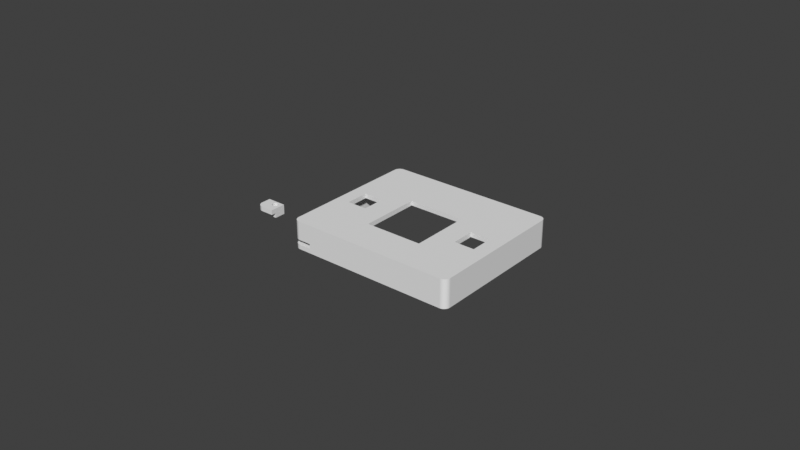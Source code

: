 # Source: Carcasa-pz1-Mayo-v3.blend  (saved by Blender 3.3.6; exported with 4.5.12 LTS)
import bpy
from mathutils import Matrix  # noqa: F401  (used for matrix-valued properties, if any)

bpy.ops.wm.read_factory_settings(use_empty=True)
scene = bpy.context.scene
scene.name = 'Scene'

# ---- world
world_world = bpy.data.worlds.new('World'); scene.world = world_world
world_world.use_nodes = True; world_world.node_tree.nodes.clear()
_N = world_world.node_tree.nodes; _L = world_world.node_tree.links
n0 = _N.new('ShaderNodeOutputWorld'); n0.name = 'World Output'; n0.location = (300, 300)
n1 = _N.new('ShaderNodeBackground'); n1.name = 'Background'; n1.location = (10, 300)
n1.inputs[0].default_value = (0.05088, 0.05088, 0.05088, 1.0)
_L.new(n1.outputs[0], n0.inputs[0])
n0.is_active_output = True
world_world.color = (0.05088, 0.05088, 0.05088)
world_world.use_sun_shadow = False
world_world.sun_shadow_jitter_overblur = 0.0

# ---- meshes
me_sketch = bpy.data.meshes.new('Sketch')
me_sketch.from_pydata([(0.0255, 0.0, 0.0015), (0.02156, 0.0015, -0.0055), (-0.0255, 0.0, 0.0015), (-0.02563, 4.363e-06, 0.0015), (0.026, 0.0015, -0.0055), (0.0275, 0.04415, 0.0), (-0.02576, 1.734e-05, 0.0015), (-0.02589, 3.878e-05, 0.0015), (0.026, 0.0055, -0.0055), (-0.02602, 6.852e-05, 0.0015), (-0.02614, 0.0001064, 0.0015), (0.02156, 0.0055, -0.0055), (-0.02627, 0.0001522, 0.0015), (-0.02638, 0.0002059, 0.0015), (0.02156, 0.004463, -0.0055), (-0.0265, 0.0002672, 0.0015), (0.02156, 0.003995, -0.0055), (-0.02661, 0.000336, 0.0015), (-0.02672, 0.0004122, 0.0015), (0.0235, 0.0045, -0.0055), (-0.02682, 0.0004955, 0.0015), (-0.02691, 0.0005858, 0.0015), (-0.027, 0.0006823, 0.0015), (0.02336, 0.004491, -0.0055), (-0.02709, 0.0007839, 0.0015), (0.02323, 0.004464, -0.0055), (-0.02716, 0.0008904, 0.0015), (0.02691, 0.0005858, -4.657e-10), (-0.02723, 0.001001, 0.0015), (0.02311, 0.004421, -0.0055), (-0.02729, 0.001116, 0.0015), (-0.02735, 0.001235, 0.0015), (0.023, 0.004363, -0.0055), (-0.02739, 0.001356, 0.0015), (-0.02743, 0.001481, 0.0015), (0.02289, 0.004292, -0.0055), (-0.02746, 0.001608, 0.0015), (-0.02748, 0.001737, 0.0015), (0.02279, 0.004207, -0.0055), (-0.0275, 0.001868, 0.0015), (-0.0275, 0.002, 0.0015), (0.02271, 0.004111, -0.0055), (-0.0275, 0.02883, 0.0015), (-0.0275, 0.045, 0.0015), (0.02264, 0.004005, -0.0055), (-0.02748, 0.04527, 0.0015), (-0.02743, 0.04553, 0.0015), (-0.02734, 0.04578, 0.0015), (0.02258, 0.003889, -0.0055), (-0.02723, 0.04601, 0.0015), (-0.02708, 0.04622, 0.0015), (-0.02691, 0.04641, 0.0015), (0.02254, 0.003766, -0.0055), (-0.02672, 0.04658, 0.0015), (-0.02651, 0.04673, 0.0015), (0.02251, 0.003636, -0.0055), (-0.02628, 0.04684, 0.0015), (-0.02603, 0.04693, 0.0015), (0.0225, 0.0035, -0.0055), (-0.02577, 0.04698, 0.0015), (-0.0255, 0.047, 0.0015), (0.02251, 0.003364, -0.0055), (0.0255, 0.047, 0.0015), (0.02577, 0.04698, 0.0015), (0.02254, 0.003234, -0.0055), (0.02603, 0.04693, 0.0015), (0.02628, 0.04684, 0.0015), (0.02258, 0.003111, -0.0055), (0.02651, 0.04673, 0.0015), (0.02264, 0.002995, -0.0055), (0.02672, 0.04658, 0.0015), (-0.0265, 0.0002672, -4.657e-10), (0.02691, 0.04641, 0.0015), (0.02708, 0.04622, 0.0015), (0.02271, 0.002889, -0.0055), (0.02723, 0.04601, 0.0015), (0.02734, 0.04578, 0.0015), (0.02279, 0.002793, -0.0055), (0.02743, 0.04553, 0.0015), (0.02748, 0.04527, 0.0015), (0.02289, 0.002708, -0.0055), (0.0275, 0.045, 0.0015), (0.023, 0.002637, -0.0055), (0.0275, 0.03385, 0.0015), (0.0275, 0.002, 0.0015), (0.02311, 0.002579, -0.0055), (0.02748, 0.001729, 0.0015), (0.02743, 0.001468, 0.0015), (0.02323, 0.002536, -0.0055), (0.02734, 0.001222, 0.0015), (0.02723, 0.0009906, 0.0015), (-0.02709, 0.0007839, -4.657e-10), (0.02708, 0.0007779, 0.0015), (0.02336, 0.002509, -0.0055), (0.02691, 0.0005858, 0.0015), (0.0235, 0.0025, -0.0055), (0.02672, 0.0004167, 0.0015), (0.02651, 0.0002731, 0.0015), (0.02364, 0.002509, -0.0055), (0.02628, 0.0001572, 0.0015), (0.02603, 7.144e-05, 0.0015), (0.02377, 0.002536, -0.0055), (0.02577, 1.826e-05, 0.0015), (0.00925, 0.031, 0.0015), (-0.02735, 0.001235, -4.657e-10), (-0.00788, 0.031, 0.0015), (0.02389, 0.002579, -0.0055), (-0.00925, 0.031, 0.0015), (-0.00925, 0.02795, 0.0015), (0.024, 0.002637, -0.0055), (-0.00925, 0.02366, 0.0015), (0.02411, 0.002708, -0.0055), (-0.00925, 0.0115, 0.0015), (0.00925, 0.0115, 0.0015), (0.00925, 0.01656, 0.0015), (0.02421, 0.002793, -0.0055), (0.00925, 0.02125, 0.0015), (0.02429, 0.002889, -0.0055), (-0.0165, 0.026, 0.0015), (-0.01975, 0.026, 0.0015), (0.02436, 0.002995, -0.0055), (-0.023, 0.026, 0.0015), (-0.023, 0.0185, 0.0015), (0.02442, 0.003111, -0.0055), (-0.0165, 0.0185, 0.0015), (-0.0165, 0.02483, 0.0015), (0.02446, 0.003234, -0.0055), (0.02275, 0.026, 0.0015), (0.01625, 0.026, 0.0015), (0.02449, 0.003364, -0.0055), (0.01625, 0.02044, 0.0015), (0.0245, 0.0035, -0.0055), (0.01625, 0.0185, 0.0015), (0.0187, 0.0185, 0.0015), (0.02449, 0.003636, -0.0055), (0.02275, 0.0185, 0.0015), (0.0255, 0.0, 0.0), (0.02446, 0.003766, -0.0055), (-0.0255, 0.0, 0.0), (-0.02563, 4.363e-06, 0.0), (0.02442, 0.003889, -0.0055), (-0.02576, 1.734e-05, 0.0), (-0.02589, 3.878e-05, 0.0), (0.02436, 0.004005, -0.0055), (-0.02602, 6.852e-05, 0.0), (-0.02614, 0.0001064, 0.0), (-0.02627, 0.0001522, 0.0), (0.02429, 0.004111, -0.0055), (-0.02638, 0.0002059, 0.0), (-0.02651, 0.04673, -4.657e-10), (-0.0265, 0.0002672, 0.0), (-0.02661, 0.000336, 0.0), (0.02421, 0.004207, -0.0055), (-0.02672, 0.0004122, 0.0), (0.02411, 0.004292, -0.0055), (-0.02682, 0.0004955, 0.0), (-0.02691, 0.0005858, 0.0), (0.024, 0.004363, -0.0055), (-0.027, 0.0006823, 0.0), (-0.02709, 0.0007839, 0.0), (-0.02716, 0.0008904, 0.0), (0.02389, 0.004421, -0.0055), (-0.02723, 0.001001, 0.0), (-0.02729, 0.001116, 0.0), (0.02377, 0.004464, -0.0055), (-0.02735, 0.001235, 0.0), (-0.02739, 0.001356, 0.0), (0.02364, 0.004491, -0.0055), (-0.02743, 0.001481, 0.0), (-0.02746, 0.001608, 0.0), (0.0215, 0.0455, -0.0055), (-0.02748, 0.001737, 0.0), (0.026, 0.0455, -0.0055), (-0.0275, 0.001868, 0.0), (0.026, 0.0425, -0.0055), (-0.0275, 0.002, 0.0), (-0.0275, 0.02883, 0.0), (0.026, 0.04176, -0.0055), (-0.0275, 0.045, 0.0), (-0.02748, 0.04527, 0.0), (0.02651, 0.04673, -4.657e-10), (0.026, 0.0395, -0.0055), (-0.02743, 0.04553, 0.0), (-0.02734, 0.04578, 0.0), (-0.02723, 0.04601, 0.0), (0.0215, 0.0395, -0.0055), (-0.02708, 0.04622, 0.0), (-0.02691, 0.04641, 0.0), (-0.02672, 0.04658, 0.0), (0.0235, 0.0425, -0.0055), (-0.02651, 0.04673, 0.0), (0.02336, 0.04249, -0.0055), (-0.02628, 0.04684, 0.0), (-0.02603, 0.04693, 0.0), (0.02323, 0.04246, -0.0055), (-0.02577, 0.04698, 0.0), (-0.0255, 0.047, 0.0), (0.02311, 0.04242, -0.0055), (0.0255, 0.047, 0.0), (0.02577, 0.04698, 0.0), (0.02603, 0.04693, 0.0), (0.023, 0.04236, -0.0055), (0.02628, 0.04684, 0.0), (0.026, 0.0455, 0.0), (0.02651, 0.04673, 0.0), (0.02289, 0.04229, -0.0055), (0.02672, 0.04658, 0.0), (0.02279, 0.04221, -0.0055), (0.02691, 0.04641, 0.0), (0.02498, 0.0455, 0.0), (0.02708, 0.04622, 0.0), (-0.026, 0.0455, 0.0), (0.02271, 0.04211, -0.0055), (0.02723, 0.04601, 0.0), (0.02264, 0.042, -0.0055), (0.02734, 0.04578, 0.0), (0.02743, 0.04553, 0.0), (-0.026, 0.0015, 0.0), (0.02258, 0.04189, -0.0055), (0.02748, 0.04527, 0.0), (0.026, 0.0015, 0.0), (0.0275, 0.045, 0.0), (0.02254, 0.04177, -0.0055), (0.0275, 0.03385, 0.0), (0.026, 0.04224, 0.0), (0.0275, 0.002, 0.0), (0.02748, 0.001729, 0.0), (0.0275, 0.045, -0.0075), (0.02251, 0.04164, -0.0055), (0.02743, 0.001468, 0.0), (0.02734, 0.001222, 0.0), (0.0275, 0.04415, -0.0075), (0.0225, 0.0415, -0.0055), (0.02723, 0.0009906, 0.0), (0.0275, 0.002, -0.0075), (0.02708, 0.0007779, 0.0), (0.02251, 0.04136, -0.0055), (0.02691, 0.0005858, 0.0), (0.02672, 0.0004167, 0.0), (0.02748, 0.001729, -0.0075), (0.02651, 0.0002731, 0.0), (0.02254, 0.04123, -0.0055), (0.02628, 0.0001572, 0.0), (0.02743, 0.001468, -0.0075), (0.02258, 0.04111, -0.0055), (0.02603, 7.144e-05, 0.0), (0.02577, 1.826e-05, 0.0), (0.02734, 0.001222, -0.0075), (0.02264, 0.041, -0.0055), (0.00925, 0.031, 0.0), (-0.00788, 0.031, 0.0), (0.02723, 0.0009906, -0.0075), (0.02271, 0.04089, -0.0055), (-0.00925, 0.031, 0.0), (0.02708, 0.0007779, -0.0075), (-0.00925, 0.02795, 0.0), (0.02279, 0.04079, -0.0055), (-0.00925, 0.02366, 0.0), (-0.00925, 0.0115, 0.0), (0.02289, 0.04071, -0.0055), (0.00925, 0.0115, 0.0), (0.02691, 0.0005858, -0.0075), (0.00925, 0.01656, 0.0), (0.023, 0.04064, -0.0055), (0.02672, 0.0004167, -0.0075), (0.00925, 0.02125, 0.0), (-0.0165, 0.026, 0.0), (0.02311, 0.04058, -0.0055), (-0.01975, 0.026, 0.0), (0.02651, 0.0002731, -0.0075), (-0.023, 0.026, 0.0), (0.02323, 0.04054, -0.0055), (0.02628, 0.0001572, -0.0075), (-0.023, 0.0185, 0.0), (0.02603, 7.144e-05, -0.0075), (-0.0165, 0.0185, 0.0), (-0.0165, 0.02483, 0.0), (0.02336, 0.04051, -0.0055), (0.02577, 1.826e-05, -0.0075), (0.02275, 0.026, 0.0), (0.01625, 0.026, 0.0), (0.0235, 0.0405, -0.0055), (0.0255, 0.0, -0.0075), (0.01625, 0.02044, 0.0), (0.01625, 0.0185, 0.0), (0.02364, 0.04051, -0.0055), (0.0187, 0.0185, 0.0), (0.02377, 0.04054, -0.0055), (0.02275, 0.0185, 0.0), (-0.0255, 0.0, -0.0075), (0.02389, 0.04058, -0.0055), (-0.02563, 4.363e-06, -0.0075), (0.024, 0.04064, -0.0055), (-0.02576, 1.734e-05, -0.0075), (0.02411, 0.04071, -0.0055), (-0.02589, 3.878e-05, -0.0075), (-0.02602, 6.852e-05, -0.0075), (0.02421, 0.04079, -0.0055), (0.02429, 0.04089, -0.0055), (-0.02614, 0.0001064, -0.0075), (0.02436, 0.041, -0.0055), (-0.02627, 0.0001522, -0.0075), (0.02442, 0.04111, -0.0055), (-0.02638, 0.0002059, -0.0075), (0.02446, 0.04123, -0.0055), (-0.0265, 0.0002672, -0.0075), (0.02449, 0.04136, -0.0055), (-0.02661, 0.000336, -0.0075), (0.0245, 0.0415, -0.0055), (-0.02672, 0.0004122, -0.0075), (0.02449, 0.04164, -0.0055), (-0.02682, 0.0004955, -0.0075), (0.02446, 0.04177, -0.0055), (-0.02691, 0.0005858, -0.0075), (0.02442, 0.04189, -0.0055), (-0.027, 0.0006823, -0.0075), (0.02436, 0.042, -0.0055), (-0.02709, 0.0007839, -0.0075), (0.02429, 0.04211, -0.0055), (-0.02716, 0.0008904, -0.0075), (0.02421, 0.04221, -0.0055), (-0.02723, 0.001001, -0.0075), (0.02411, 0.04229, -0.0055), (-0.02729, 0.001116, -0.0075), (0.024, 0.04236, -0.0055), (-0.02735, 0.001235, -0.0075), (0.02389, 0.04242, -0.0055), (-0.02739, 0.001356, -0.0075), (0.02377, 0.04246, -0.0055), (-0.02743, 0.001481, -0.0075), (0.02364, 0.04249, -0.0055), (-0.02746, 0.001608, -0.0075), (0.02156, 0.0015, -0.0075), (-0.02748, 0.001737, -0.0075), (-0.0275, 0.001868, -0.0075), (0.026, 0.0055, -0.0075), (-0.0275, 0.002, -0.0075), (0.02156, 0.0055, -0.0075), (-0.0275, 0.045, -0.0075), (0.02156, 0.004463, -0.0075), (-0.02748, 0.04527, -0.0075), (0.02156, 0.003995, -0.0075), (-0.02743, 0.04553, -0.0075), (0.0235, 0.0045, -0.0075), (-0.02734, 0.04578, -0.0075), (-0.02723, 0.04601, -0.0075), (0.02336, 0.004491, -0.0075), (0.02323, 0.004464, -0.0075), (-0.02708, 0.04622, -0.0075), (0.02311, 0.004421, -0.0075), (-0.02691, 0.04641, -0.0075), (-0.02672, 0.04658, -0.0075), (0.023, 0.004363, -0.0075), (-0.02651, 0.04673, -0.0075), (0.02289, 0.004292, -0.0075), (-0.02628, 0.04684, -0.0075), (0.02279, 0.004207, -0.0075), (-0.02603, 0.04693, -0.0075), (0.02271, 0.004111, -0.0075), (-0.02577, 0.04698, -0.0075), (0.02264, 0.004005, -0.0075), (-0.0255, 0.047, -0.0075), (0.02258, 0.003889, -0.0075), (0.02254, 0.003766, -0.0075), (0.0255, 0.047, -0.0075), (0.02577, 0.04698, -0.0075), (0.02251, 0.003636, -0.0075), (0.0225, 0.0035, -0.0075), (0.02603, 0.04693, -0.0075), (0.02251, 0.003364, -0.0075), (0.02628, 0.04684, -0.0075), (0.02254, 0.003234, -0.0075), (0.02651, 0.04673, -0.0075), (0.02258, 0.003111, -0.0075), (0.02672, 0.04658, -0.0075), (0.02264, 0.002995, -0.0075), (0.02691, 0.04641, -0.0075), (0.02271, 0.002889, -0.0075), (0.02708, 0.04622, -0.0075), (0.02279, 0.002793, -0.0075), (0.02723, 0.04601, -0.0075), (0.02734, 0.04578, -0.0075), (0.02289, 0.002708, -0.0075), (0.02743, 0.04553, -0.0075), (0.023, 0.002637, -0.0075), (0.02748, 0.04527, -0.0075), (0.02311, 0.002579, -0.0075), (0.026, 0.0455, -0.0075), (0.02323, 0.002536, -0.0075), (0.02336, 0.002509, -0.0075), (0.02498, 0.0455, -0.0075), (-0.026, 0.0455, -0.0075), (0.0235, 0.0025, -0.0075), (-0.026, 0.0015, -0.0075), (0.02364, 0.002509, -0.0075), (0.026, 0.0015, -0.0075), (0.02377, 0.002536, -0.0075), (0.026, 0.04224, -0.0075), (0.02389, 0.002579, -0.0075), (0.024, 0.002637, -0.0075), (0.02411, 0.002708, -0.0075), (0.02421, 0.002793, -0.0075), (0.02429, 0.002889, -0.0075), (0.02436, 0.002995, -0.0075), (0.02442, 0.003111, -0.0075), (0.02446, 0.003234, -0.0075), (0.02449, 0.003364, -0.0075), (0.0245, 0.0035, -0.0075), (0.02449, 0.003636, -0.0075), (0.02446, 0.003766, -0.0075), (0.02442, 0.003889, -0.0075), (0.02436, 0.004005, -0.0075), (0.02429, 0.004111, -0.0075), (0.02421, 0.004207, -0.0075), (0.02411, 0.004292, -0.0075), (0.024, 0.004363, -0.0075), (0.02389, 0.004421, -0.0075), (0.02377, 0.004464, -0.0075), (0.02364, 0.004491, -0.0075), (0.0215, 0.0455, -0.0075), (0.026, 0.0425, -0.0075), (0.026, 0.04176, -0.0075), (0.026, 0.0395, -0.0075), (0.0215, 0.0395, -0.0075), (0.0235, 0.0425, -0.0075), (0.02336, 0.04249, -0.0075), (0.02323, 0.04246, -0.0075), (0.02311, 0.04242, -0.0075), (0.023, 0.04236, -0.0075), (0.02289, 0.04229, -0.0075), (0.02279, 0.04221, -0.0075), (0.02271, 0.04211, -0.0075), (0.02264, 0.042, -0.0075), (0.02258, 0.04189, -0.0075), (0.02254, 0.04177, -0.0075), (0.02251, 0.04164, -0.0075), (0.0225, 0.0415, -0.0075), (0.02251, 0.04136, -0.0075), (0.02254, 0.04123, -0.0075), (0.02258, 0.04111, -0.0075), (0.02264, 0.041, -0.0075), (0.02271, 0.04089, -0.0075), (0.02279, 0.04079, -0.0075), (0.02289, 0.04071, -0.0075), (0.023, 0.04064, -0.0075), (0.02311, 0.04058, -0.0075), (0.02323, 0.04054, -0.0075), (0.02336, 0.04051, -0.0075), (0.0235, 0.0405, -0.0075), (0.02364, 0.04051, -0.0075), (0.02377, 0.04054, -0.0075), (0.02389, 0.04058, -0.0075), (0.024, 0.04064, -0.0075), (0.02411, 0.04071, -0.0075), (0.02421, 0.04079, -0.0075), (0.02429, 0.04089, -0.0075), (0.02436, 0.041, -0.0075), (0.02442, 0.04111, -0.0075), (0.02446, 0.04123, -0.0075), (0.02449, 0.04136, -0.0075), (0.0245, 0.0415, -0.0075), (0.02449, 0.04164, -0.0075), (0.02446, 0.04177, -0.0075), (0.02442, 0.04189, -0.0075), (0.02436, 0.042, -0.0075), (0.02429, 0.04211, -0.0075), (0.02421, 0.04221, -0.0075), (0.02411, 0.04229, -0.0075), (0.024, 0.04236, -0.0075), (0.02389, 0.04242, -0.0075), (0.02377, 0.04246, -0.0075), (0.02364, 0.04249, -0.0075), (0.02498, 0.0455, -0.0055), (0.026, 0.04224, -0.0055), (0.026, 0.03373, 0.0), (-0.026, 0.029, 0.0), (-0.0275, 0.005, -0.006), (-0.0275, 0.005, -0.0045), (-0.0275, 0.002, -0.006), (-0.0275, 0.002, -0.0045), (-0.026, 0.005, -0.006), (-0.026, 0.005, -0.0045), (-0.026, 0.0015, -0.006), (-0.026, 0.0015, -0.0045), (-0.0275, 0.001868, -0.006), (-0.0275, 0.001868, -0.0045), (-0.02748, 0.001737, -0.006), (-0.02748, 0.001737, -0.0045), (-0.02746, 0.001608, -0.006), (-0.02746, 0.001608, -0.0045), (-0.02743, 0.001481, -0.006), (-0.02743, 0.001481, -0.0045), (-0.0215, 0.0015, -0.0045), (-0.0215, 0.0015, -0.006), (-0.02739, 0.001356, -0.006), (-0.02739, 0.001356, -0.0045), (-0.02735, 0.001235, -0.006), (-0.02735, 0.001235, -0.0045), (-0.02729, 0.001116, -0.006), (-0.02729, 0.001116, -0.0045), (-0.02723, 0.001001, -0.006), (-0.02723, 0.001001, -0.0045), (-0.02716, 0.0008904, -0.006), (-0.02716, 0.0008904, -0.0045), (-0.02709, 0.0007839, -0.006), (-0.02709, 0.0007839, -0.0045), (-0.027, 0.0006823, -0.006), (-0.027, 0.0006823, -0.0045), (-0.02691, 0.0005858, -0.006), (-0.02691, 0.0005858, -0.0045), (-0.02682, 0.0004955, -0.006), (-0.02682, 0.0004955, -0.0045), (-0.02672, 0.0004122, -0.006), (-0.02672, 0.0004122, -0.0045), (-0.02661, 0.000336, -0.006), (-0.02661, 0.000336, -0.0045), (-0.0265, 0.0002672, -0.006), (-0.0265, 0.0002672, -0.0045), (-0.02638, 0.0002059, -0.006), (-0.02638, 0.0002059, -0.0045), (-0.02627, 0.0001522, -0.006), (-0.02627, 0.0001522, -0.0045), (-0.02614, 0.0001064, -0.006), (-0.02614, 0.0001064, -0.0045), (-0.02602, 6.852e-05, -0.006), (-0.02602, 6.852e-05, -0.0045), (-0.02589, 3.878e-05, -0.006), (-0.02589, 3.878e-05, -0.0045), (-0.02576, 1.734e-05, -0.006), (-0.02576, 1.734e-05, -0.0045), (-0.02563, 4.363e-06, -0.006), (-0.02563, 4.363e-06, -0.0045), (-0.0255, 0.0, -0.006), (-0.0255, 0.0, -0.0045), (-0.0215, 0.0, -0.006), (-0.0215, 0.0, -0.0045), (-0.00425, 0.047, -0.0015), (0.00425, 0.047, -0.0015), (-0.00425, 0.047, -0.00475), (0.00425, 0.047, -0.00475), (-0.00425, 0.0455, -0.00475), (0.00425, 0.0455, -0.00475), (0.00425, 0.0455, -0.003503), (-0.00425, 0.0455, -0.0015), (0.00425, 0.0455, -0.0015)], [], [(53, 51, 50, 49, 47, 46, 45, 43, 42, 107, 105, 83, 81, 79, 78, 76, 75, 73, 72, 70, 68, 66, 65, 63, 62, 60, 59, 57, 56, 54), (118, 125, 110, 108, 119), (37, 36, 34, 33, 31, 30, 28, 26, 24, 22, 21, 20, 18, 17, 15, 13, 12, 10, 9, 7, 6, 3, 2, 0, 102, 100, 99, 97, 96, 94, 92, 90, 89, 87, 86, 84, 83, 105, 103, 116, 130, 128, 127, 135, 133, 114, 113, 112, 110, 125, 124, 122, 121, 119, 108, 107, 42, 40, 39), (132, 130, 116, 114, 133), (209, 202, 204, 206), (211, 188, 190, 192), (253, 475, 211, 209, 203, 224, 474, 250), (266, 268, 255, 257, 276), (235, 237, 238), (148, 150, 151), (217, 158, 159, 160), (475, 253, 255, 268, 270, 273, 275, 276, 257, 258, 260, 262, 286, 288, 279, 280, 283, 265, 249, 250, 474, 220, 217), (163, 165, 166), (284, 286, 262, 265, 283), (59, 60, 196, 195), (60, 62, 198, 196), (62, 63, 199, 198), (57, 59, 195, 193), (63, 65, 200, 199), (56, 57, 193, 192), (65, 66, 202, 200), (54, 56, 192, 190), (66, 68, 204, 202), (53, 54, 190, 188), (68, 70, 206, 204), (51, 53, 188, 187), (70, 72, 208, 206), (50, 51, 187, 186), (72, 73, 210, 208), (49, 50, 186, 184), (73, 75, 213, 210), (47, 49, 184, 183), (75, 76, 215, 213), (46, 47, 183, 182), (76, 78, 216, 215), (45, 46, 182, 179), (78, 79, 219, 216), (43, 45, 179, 178), (79, 81, 221, 219), (83, 223, 5, 221, 81), (42, 43, 178, 176), (105, 107, 253, 250), (103, 105, 250, 249), (107, 108, 255, 253), (119, 121, 270, 268), (118, 119, 268, 266), (127, 128, 280, 279), (108, 110, 257, 255), (125, 118, 266, 276), (116, 103, 249, 265), (128, 130, 283, 280), (114, 116, 265, 262), (121, 122, 273, 270), (124, 125, 276, 275), (130, 132, 284, 283), (135, 127, 279, 288), (122, 124, 275, 273), (132, 133, 286, 284), (133, 135, 288, 286), (113, 114, 262, 260), (110, 112, 258, 257), (112, 113, 260, 258), (83, 84, 225, 223), (40, 42, 176, 175), (39, 40, 175, 173), (84, 86, 226, 225), (37, 39, 173, 171), (36, 37, 171, 169), (86, 87, 229, 226), (34, 36, 169, 168), (33, 34, 168, 166), (87, 89, 230, 229), (31, 33, 166, 165), (30, 31, 165, 163), (89, 90, 233, 230), (28, 30, 163, 162), (26, 28, 162, 160), (90, 92, 235, 233), (24, 26, 160, 159), (22, 24, 159, 158), (92, 94, 237, 235), (21, 22, 158, 156), (94, 96, 238, 237), (20, 21, 156, 155), (18, 20, 155, 153), (96, 97, 240, 238), (17, 18, 153, 151), (15, 17, 151, 150), (97, 99, 242, 240), (13, 15, 150, 148), (12, 13, 148, 146), (99, 100, 245, 242), (10, 12, 146, 145), (9, 10, 145, 144), (100, 102, 246, 245), (7, 9, 144, 142), (6, 7, 142, 141), (102, 0, 136, 246), (3, 6, 141, 139), (2, 3, 139, 138), (0, 2, 138, 136), (151, 71, 148), (192, 149, 188, 211), (160, 91, 158, 217), (166, 104, 163), (238, 27, 235), (206, 180, 202, 209), (397, 231, 234, 239, 243, 247, 251, 254, 261, 264, 269, 272, 274, 278, 282, 289, 291, 293, 295, 296, 299, 301, 303, 305, 307, 309, 311, 313, 315, 317, 319, 321, 323, 325, 327, 329, 331, 333, 334, 336, 338, 340, 342, 344, 345, 348, 350, 351, 353, 355, 357, 359, 361, 364, 365, 368, 370, 372, 374, 376, 378, 380, 381, 383, 390, 419, 391, 393, 332, 395, 335, 422, 421), (390, 383, 385, 227, 231, 397, 420, 387), (195, 196, 361, 359), (536, 196, 198, 537), (198, 364, 361, 196, 536, 538, 539, 537), (198, 199, 365, 364), (193, 195, 359, 357), (199, 200, 368, 365), (192, 193, 357, 355), (200, 202, 370, 368), (149, 192, 355, 353), (202, 180, 372, 370), (188, 149, 353, 351), (180, 206, 374, 372), (187, 188, 351, 350), (206, 208, 376, 374), (186, 187, 350, 348), (208, 210, 378, 376), (184, 186, 348, 345), (210, 213, 380, 378), (183, 184, 345, 344), (213, 215, 381, 380), (182, 183, 344, 342), (215, 216, 383, 381), (179, 182, 342, 340), (172, 203, 209, 472), (216, 219, 385, 383), (419, 170, 542, 541), (542, 170, 472, 209, 211, 391, 419, 541, 540, 543, 544), (178, 179, 340, 338), (219, 221, 227, 385), (221, 5, 231, 227), (174, 473, 224, 203, 172), (231, 5, 223, 225, 234), (479, 175, 176, 178, 338, 336, 478, 476, 477), (177, 181, 422, 335, 8, 4, 220, 474, 224, 473), (480, 482, 393, 391, 211, 475, 217, 483, 481), (336, 334, 484, 478), (485, 173, 175, 479), (225, 226, 239, 234), (334, 333, 486, 484), (487, 171, 173, 485), (333, 331, 488, 486), (489, 169, 171, 487), (226, 229, 243, 239), (331, 329, 490, 488), (491, 168, 169, 489), (220, 4, 1, 332, 393, 482, 493, 492, 483, 217), (329, 327, 494, 490), (495, 166, 168, 491), (229, 230, 247, 243), (327, 325, 496, 494), (497, 104, 166, 495), (325, 323, 498, 496), (499, 163, 104, 497), (230, 233, 251, 247), (323, 321, 500, 498), (501, 162, 163, 499), (321, 319, 502, 500), (503, 160, 162, 501), (233, 235, 254, 251), (319, 317, 504, 502), (505, 91, 160, 503), (317, 315, 506, 504), (507, 158, 91, 505), (235, 27, 261, 254), (315, 313, 508, 506), (509, 156, 158, 507), (27, 238, 264, 261), (508, 313, 311, 510), (511, 155, 156, 509), (510, 311, 309, 512), (513, 153, 155, 511), (238, 240, 269, 264), (512, 309, 307, 514), (515, 151, 153, 513), (514, 307, 305, 516), (517, 71, 151, 515), (240, 242, 272, 269), (516, 305, 303, 518), (519, 148, 71, 517), (518, 303, 301, 520), (521, 146, 148, 519), (242, 245, 274, 272), (520, 301, 299, 522), (523, 145, 146, 521), (522, 299, 296, 524), (525, 144, 145, 523), (245, 246, 278, 274), (524, 296, 295, 526), (527, 142, 144, 525), (526, 295, 293, 528), (529, 141, 142, 527), (246, 136, 282, 278), (528, 293, 291, 530), (531, 139, 141, 529), (530, 291, 289, 532), (533, 138, 139, 531), (534, 532, 289, 282, 136, 138, 533, 535), (170, 185, 181, 177, 328, 326, 324, 322, 320, 318, 316, 314, 312, 310, 308, 306, 304, 302, 300, 298, 297, 294, 292, 290, 287, 285, 281, 277, 271, 267, 263, 259, 256, 252, 248, 244, 241, 236, 232, 228, 222, 218, 214, 212, 207, 205, 201, 197, 194, 191, 189, 330, 174, 172, 472), (25, 23, 14, 16, 35, 32, 29), (38, 35, 16, 1, 4, 8, 11, 14, 23, 19, 167, 164, 161, 157, 154, 152, 147, 143, 140, 137, 134, 131, 129, 126, 123, 120, 117, 115, 111, 109, 106, 101, 98, 95, 93, 88, 85, 82, 80, 77, 74, 69, 67, 64, 61, 58, 55, 52, 48, 44, 41), (473, 174, 330, 328, 177), (470, 421, 422, 423, 419, 390, 387, 420, 471, 424, 425, 426, 427, 428, 429, 430, 431, 432, 433, 434, 435, 436, 437, 438, 439, 440, 441, 442, 443, 444, 445, 446, 447, 448, 449, 450, 451, 452, 453, 454, 455, 456, 457, 458, 459, 460, 461, 462, 463, 464, 465, 466, 467, 468, 469), (352, 354, 341, 339, 346, 347, 349), (343, 346, 339, 337, 335, 395, 332, 341, 354, 356, 358, 360, 362, 363, 366, 367, 369, 371, 373, 375, 377, 379, 382, 384, 386, 388, 389, 392, 394, 396, 398, 399, 400, 401, 402, 403, 404, 405, 406, 407, 408, 409, 410, 411, 412, 413, 414, 415, 416, 417, 418), (470, 471, 420, 397, 421), (194, 197, 427, 426), (191, 194, 426, 425), (189, 191, 425, 424), (330, 189, 424, 471), (328, 330, 471, 470), (326, 328, 470, 469), (197, 201, 428, 427), (324, 326, 469, 468), (201, 205, 429, 428), (322, 324, 468, 467), (205, 207, 430, 429), (320, 322, 467, 466), (207, 212, 431, 430), (318, 320, 466, 465), (212, 214, 432, 431), (316, 318, 465, 464), (214, 218, 433, 432), (314, 316, 464, 463), (218, 222, 434, 433), (312, 314, 463, 462), (222, 228, 435, 434), (310, 312, 462, 461), (228, 232, 436, 435), (308, 310, 461, 460), (232, 236, 437, 436), (306, 308, 460, 459), (236, 241, 438, 437), (304, 306, 459, 458), (241, 244, 439, 438), (302, 304, 458, 457), (244, 248, 440, 439), (300, 302, 457, 456), (248, 252, 441, 440), (298, 300, 456, 455), (252, 256, 442, 441), (297, 298, 455, 454), (256, 259, 443, 442), (294, 297, 454, 453), (259, 263, 444, 443), (292, 294, 453, 452), (263, 267, 445, 444), (290, 292, 452, 451), (267, 271, 446, 445), (287, 290, 451, 450), (271, 277, 447, 446), (285, 287, 450, 449), (277, 281, 448, 447), (281, 285, 449, 448), (185, 170, 419, 423), (181, 185, 423, 422), (11, 8, 335, 337), (14, 11, 337, 339), (19, 23, 346, 343), (167, 19, 343, 418), (164, 167, 418, 417), (23, 25, 347, 346), (161, 164, 417, 416), (25, 29, 349, 347), (16, 14, 339, 341), (157, 161, 416, 415), (29, 32, 352, 349), (154, 157, 415, 414), (32, 35, 354, 352), (152, 154, 414, 413), (35, 38, 356, 354), (147, 152, 413, 412), (38, 41, 358, 356), (143, 147, 412, 411), (41, 44, 360, 358), (140, 143, 411, 410), (44, 48, 362, 360), (137, 140, 410, 409), (48, 52, 363, 362), (134, 137, 409, 408), (52, 55, 366, 363), (131, 134, 408, 407), (55, 58, 367, 366), (58, 61, 369, 367), (129, 131, 407, 406), (61, 64, 371, 369), (126, 129, 406, 405), (64, 67, 373, 371), (123, 126, 405, 404), (67, 69, 375, 373), (120, 123, 404, 403), (69, 74, 377, 375), (117, 120, 403, 402), (74, 77, 379, 377), (115, 117, 402, 401), (77, 80, 382, 379), (111, 115, 401, 400), (80, 82, 384, 382), (109, 111, 400, 399), (82, 85, 386, 384), (106, 109, 399, 398), (85, 88, 388, 386), (101, 106, 398, 396), (88, 93, 389, 388), (98, 101, 396, 394), (93, 95, 392, 389), (95, 98, 394, 392), (341, 332, 1, 16), (499, 497, 495, 491, 489, 487, 485, 479, 477, 481, 483, 492, 535, 533, 531, 529, 527, 525, 523, 521, 519, 517, 515, 513, 511, 509, 507, 505, 503, 501), (532, 534, 493, 482, 480, 476, 478, 484, 486, 488, 490, 494, 496, 498, 500, 502, 504, 506, 508, 510, 512, 514, 516, 518, 520, 522, 524, 526, 528, 530), (477, 476, 480, 481), (535, 492, 493, 534), (536, 537, 544, 543), (544, 537, 539, 541, 542), (540, 538, 536, 543), (541, 539, 538, 540)])
_uv = me_sketch.uv_layers.new(name='UVMap')
_uv.uv.foreach_set('vector', [0.2191, 0.0, 0.2151, 0.0, 0.2112, 0.0, 0.2072, 0.0, 0.2032, 0.0, 0.1992, 0.0, 0.1952, 0.0, 0.1912, 0.0, 0.1713, 0.0, 0.4781, 0.0, 0.4701, 0.0, 0.3506, 0.0, 0.3347, 0.0, 0.3307, 0.0, 0.3267, 0.0, 0.3227, 0.0, 0.3187, 0.0, 0.3147, 0.0, 0.3108, 0.0, 0.3068, 0.0, 0.3028, 0.0, 0.2988, 0.0, 0.2948, 0.0, 0.2908, 0.0, 0.2869, 0.0, 0.239, 0.0, 0.2351, 0.0, 0.2311, 0.0, 0.2271, 0.0, 0.2231, 0.0, 0.6215, 0.0, 0.8008, 0.0, 0.498, 0.0, 0.49, 0.0, 0.6454, 0.0, 0.1355, 0.0, 0.1315, 0.0, 0.1275, 0.0, 0.1235, 0.0, 0.1195, 0.0, 0.1155, 0.0, 0.1116, 0.0, 0.1076, 0.0, 0.1036, 0.0, 0.0996, 0.0, 0.09562, 0.0, 0.09163, 0.0, 0.08765, 0.0, 0.08367, 0.0, 0.07968, 0.0, 0.0757, 0.0, 0.07171, 0.0, 0.06773, 0.0, 0.06375, 0.0, 0.05976, 0.0, 0.05578, 0.0, 0.05179, 0.0, 0.04781, 0.0, 0.0, 0.0, 0.4263, 0.0, 0.4223, 0.0, 0.4183, 0.0, 0.4143, 0.0, 0.4104, 0.0, 0.4064, 0.0, 0.4024, 0.0, 0.3984, 0.0, 0.3944, 0.0, 0.3904, 0.0, 0.3865, 0.0, 0.3825, 0.0, 0.3506, 0.0, 0.4701, 0.0, 0.4303, 0.0, 0.5976, 0.0, 0.8924, 0.0, 0.8606, 0.0, 0.8127, 0.0, 0.9562, 0.0, 0.9283, 0.0, 0.5896, 0.0, 0.5737, 0.0, 0.5259, 0.0, 0.498, 0.0, 0.8008, 0.0, 0.7649, 0.0, 0.7171, 0.0, 0.6693, 0.0, 0.6454, 0.0, 0.49, 0.0, 0.4781, 0.0, 0.1713, 0.0, 0.1434, 0.0, 0.1394, 0.0, 0.9084, 0.0, 0.8924, 0.0, 0.5976, 0.0, 0.5896, 0.0, 0.9283, 0.0, 0.3052, 0.0, 0.2988, 0.0, 0.3028, 0.0, 0.3068, 0.0, 0.2185, 0.0, 0.2191, 0.0, 0.2231, 0.0, 0.2271, 0.0, 0.4781, 0.0, 0.1965, 0.0, 0.2185, 0.0, 0.3052, 0.0, 0.3128, 0.0, 0.3325, 0.0, 0.3557, 0.0, 0.4701, 0.0, 0.6215, 0.0, 0.6454, 0.0, 0.49, 0.0, 0.498, 0.0, 0.8008, 0.0, 0.4024, 0.0, 0.4064, 0.0, 0.4104, 0.0, 0.0757, 0.0, 0.07968, 0.0, 0.08367, 0.0, 0.1042, 0.0, 0.0996, 0.0, 0.1036, 0.0, 0.1076, 0.0, 0.1965, 0.0, 0.4781, 0.0, 0.49, 0.0, 0.6454, 0.0, 0.6693, 0.0, 0.7171, 0.0, 0.7649, 0.0, 0.8008, 0.0, 0.498, 0.0, 0.5259, 0.0, 0.5737, 0.0, 0.5896, 0.0, 0.9283, 0.0, 0.9562, 0.0, 0.8127, 0.0, 0.8606, 0.0, 0.8924, 0.0, 0.5976, 0.0, 0.4303, 0.0, 0.4701, 0.0, 0.3557, 0.0, 0.3238, 0.0, 0.1042, 0.0, 0.1155, 0.0, 0.1195, 0.0, 0.1235, 0.0, 0.9084, 0.0, 0.9283, 0.0, 0.5896, 0.0, 0.5976, 0.0, 0.8924, 0.0, 0.2351, 0.0, 0.239, 0.0, 0.239, 0.0, 0.2351, 0.0, 0.239, 0.0, 0.2869, 0.0, 0.2869, 0.0, 0.239, 0.0, 0.2869, 0.0, 0.2908, 0.0, 0.2908, 0.0, 0.2869, 0.0, 0.2311, 0.0, 0.2351, 0.0, 0.2351, 0.0, 0.2311, 0.0, 0.2908, 0.0, 0.2948, 0.0, 0.2948, 0.0, 0.2908, 0.0, 0.2271, 0.0, 0.2311, 0.0, 0.2311, 0.0, 0.2271, 0.0, 0.2948, 0.0, 0.2988, 0.0, 0.2988, 0.0, 0.2948, 0.0, 0.2231, 0.0, 0.2271, 0.0, 0.2271, 0.0, 0.2231, 0.0, 0.2988, 0.0, 0.3028, 0.0, 0.3028, 0.0, 0.2988, 0.0, 0.2191, 0.0, 0.2231, 0.0, 0.2231, 0.0, 0.2191, 0.0, 0.3028, 0.0, 0.3068, 0.0, 0.3068, 0.0, 0.3028, 0.0, 0.2151, 0.0, 0.2191, 0.0, 0.2191, 0.0, 0.2151, 0.0, 0.3068, 0.0, 0.3108, 0.0, 0.3108, 0.0, 0.3068, 0.0, 0.2112, 0.0, 0.2151, 0.0, 0.2151, 0.0, 0.2112, 0.0, 0.3108, 0.0, 0.3147, 0.0, 0.3147, 0.0, 0.3108, 0.0, 0.2072, 0.0, 0.2112, 0.0, 0.2112, 0.0, 0.2072, 0.0, 0.3147, 0.0, 0.3187, 0.0, 0.3187, 0.0, 0.3147, 0.0, 0.2032, 0.0, 0.2072, 0.0, 0.2072, 0.0, 0.2032, 0.0, 0.3187, 0.0, 0.3227, 0.0, 0.3227, 0.0, 0.3187, 0.0, 0.1992, 0.0, 0.2032, 0.0, 0.2032, 0.0, 0.1992, 0.0, 0.3227, 0.0, 0.3267, 0.0, 0.3267, 0.0, 0.3227, 0.0, 0.1952, 0.0, 0.1992, 0.0, 0.1992, 0.0, 0.1952, 0.0, 0.3267, 0.0, 0.3307, 0.0, 0.3307, 0.0, 0.3267, 0.0, 0.1912, 0.0, 0.1952, 0.0, 0.1952, 0.0, 0.1912, 0.0, 0.3307, 0.0, 0.3347, 0.0, 0.3347, 0.0, 0.3307, 0.0, 0.3506, 0.0, 0.3506, 0.0, 0.3359, 0.0, 0.3347, 0.0, 0.3347, 0.0, 0.1713, 0.0, 0.1912, 0.0, 0.1912, 0.0, 0.1713, 0.0, 0.4701, 0.0, 0.4781, 0.0, 0.4781, 0.0, 0.4701, 0.0, 0.4303, 0.0, 0.4701, 0.0, 0.4701, 0.0, 0.4303, 0.0, 0.4781, 0.0, 0.49, 0.0, 0.49, 0.0, 0.4781, 0.0, 0.6454, 0.0, 0.6693, 0.0, 0.6693, 0.0, 0.6454, 0.0, 0.6215, 0.0, 0.6454, 0.0, 0.6454, 0.0, 0.6215, 0.0, 0.8127, 0.0, 0.8606, 0.0, 0.8606, 0.0, 0.8127, 0.0, 0.49, 0.0, 0.498, 0.0, 0.498, 0.0, 0.49, 0.0, 0.8008, 0.0, 0.6215, 0.0, 0.6215, 0.0, 0.8008, 0.0, 0.5976, 0.0, 0.4303, 0.0, 0.4303, 0.0, 0.5976, 0.0, 0.8606, 0.0, 0.8924, 0.0, 0.8924, 0.0, 0.8606, 0.0, 0.5896, 0.0, 0.5976, 0.0, 0.5976, 0.0, 0.5896, 0.0, 0.6693, 0.0, 0.7171, 0.0, 0.7171, 0.0, 0.6693, 0.0, 0.7649, 0.0, 0.8008, 0.0, 0.8008, 0.0, 0.7649, 0.0, 0.8924, 0.0, 0.9084, 0.0, 0.9084, 0.0, 0.8924, 0.0, 0.9562, 0.0, 0.8127, 0.0, 0.8127, 0.0, 0.9562, 0.0, 0.7171, 0.0, 0.7649, 0.0, 0.7649, 0.0, 0.7171, 0.0, 0.9084, 0.0, 0.9283, 0.0, 0.9283, 0.0, 0.9084, 0.0, 0.9283, 0.0, 0.9562, 0.0, 0.9562, 0.0, 0.9283, 0.0, 0.5737, 0.0, 0.5896, 0.0, 0.5896, 0.0, 0.5737, 0.0, 0.498, 0.0, 0.5259, 0.0, 0.5259, 0.0, 0.498, 0.0, 0.5259, 0.0, 0.5737, 0.0, 0.5737, 0.0, 0.5259, 0.0, 0.3506, 0.0, 0.3825, 0.0, 0.3825, 0.0, 0.3506, 0.0, 0.1434, 0.0, 0.1713, 0.0, 0.1713, 0.0, 0.1434, 0.0, 0.1394, 0.0, 0.1434, 0.0, 0.1434, 0.0, 0.1394, 0.0, 0.3825, 0.0, 0.3865, 0.0, 0.3865, 0.0, 0.3825, 0.0, 0.1355, 0.0, 0.1394, 0.0, 0.1394, 0.0, 0.1355, 0.0, 0.1315, 0.0, 0.1355, 0.0, 0.1355, 0.0, 0.1315, 0.0, 0.3865, 0.0, 0.3904, 0.0, 0.3904, 0.0, 0.3865, 0.0, 0.1275, 0.0, 0.1315, 0.0, 0.1315, 0.0, 0.1275, 0.0, 0.1235, 0.0, 0.1275, 0.0, 0.1275, 0.0, 0.1235, 0.0, 0.3904, 0.0, 0.3944, 0.0, 0.3944, 0.0, 0.3904, 0.0, 0.1195, 0.0, 0.1235, 0.0, 0.1235, 0.0, 0.1195, 0.0, 0.1155, 0.0, 0.1195, 0.0, 0.1195, 0.0, 0.1155, 0.0, 0.3944, 0.0, 0.3984, 0.0, 0.3984, 0.0, 0.3944, 0.0, 0.1116, 0.0, 0.1155, 0.0, 0.1155, 0.0, 0.1116, 0.0, 0.1076, 0.0, 0.1116, 0.0, 0.1116, 0.0, 0.1076, 0.0, 0.3984, 0.0, 0.4024, 0.0, 0.4024, 0.0, 0.3984, 0.0, 0.1036, 0.0, 0.1076, 0.0, 0.1076, 0.0, 0.1036, 0.0, 0.0996, 0.0, 0.1036, 0.0, 0.1036, 0.0, 0.0996, 0.0, 0.4024, 0.0, 0.4064, 0.0, 0.4064, 0.0, 0.4024, 0.0, 0.09562, 0.0, 0.0996, 0.0, 0.0996, 0.0, 0.09562, 0.0, 0.4064, 0.0, 0.4104, 0.0, 0.4104, 0.0, 0.4064, 0.0, 0.09163, 0.0, 0.09562, 0.0, 0.09562, 0.0, 0.09163, 0.0, 0.08765, 0.0, 0.09163, 0.0, 0.09163, 0.0, 0.08765, 0.0, 0.4104, 0.0, 0.4143, 0.0, 0.4143, 0.0, 0.4104, 0.0, 0.08367, 0.0, 0.08765, 0.0, 0.08765, 0.0, 0.08367, 0.0, 0.07968, 0.0, 0.08367, 0.0, 0.08367, 0.0, 0.07968, 0.0, 0.4143, 0.0, 0.4183, 0.0, 0.4183, 0.0, 0.4143, 0.0, 0.0757, 0.0, 0.07968, 0.0, 0.07968, 0.0, 0.0757, 0.0, 0.07171, 0.0, 0.0757, 0.0, 0.0757, 0.0, 0.07171, 0.0, 0.4183, 0.0, 0.4223, 0.0, 0.4223, 0.0, 0.4183, 0.0, 0.06773, 0.0, 0.07171, 0.0, 0.07171, 0.0, 0.06773, 0.0, 0.06375, 0.0, 0.06773, 0.0, 0.06773, 0.0, 0.06375, 0.0, 0.4223, 0.0, 0.4263, 0.0, 0.4263, 0.0, 0.4223, 0.0, 0.05976, 0.0, 0.06375, 0.0, 0.06375, 0.0, 0.05976, 0.0, 0.05578, 0.0, 0.05976, 0.0, 0.05976, 0.0, 0.05578, 0.0, 0.4263, 0.0, 0.0, 0.0, 0.0, 0.0, 0.4263, 0.0, 0.05179, 0.0, 0.05578, 0.0, 0.05578, 0.0, 0.05179, 0.0, 0.04781, 0.0, 0.05179, 0.0, 0.05179, 0.0, 0.04781, 0.0, 0.0, 0.0, 0.04781, 0.0, 0.04781, 0.0, 0.0, 0.0, 0.2903, 0.0, 0.2839, 0.0, 0.2774, 0.0, 0.5226, 0.0, 0.5161, 0.0, 0.5097, 0.0, 0.7742, 0.0, 0.329, 0.0, 0.3226, 0.0, 0.3161, 0.0, 0.8516, 0.0, 0.3548, 0.0, 0.3484, 0.0, 0.3419, 0.0, 0.1226, 0.0, 0.1161, 0.0, 0.1097, 0.0, 0.6516, 0.0, 0.6452, 0.0, 0.6387, 0.0, 0.7032, 0.0, 0.9935, 0.0, 0.006452, 0.0, 0.07742, 0.0, 0.08387, 0.0, 0.09032, 0.0, 0.09677, 0.0, 0.1032, 0.0, 0.1097, 0.0, 0.1161, 0.0, 0.1226, 0.0, 0.129, 0.0, 0.1355, 0.0, 0.1419, 0.0, 0.1484, 0.0, 0.1548, 0.0, 0.2323, 0.0, 0.2387, 0.0, 0.2452, 0.0, 0.2516, 0.0, 0.2581, 0.0, 0.2645, 0.0, 0.271, 0.0, 0.2774, 0.0, 0.2839, 0.0, 0.2903, 0.0, 0.2968, 0.0, 0.3032, 0.0, 0.3097, 0.0, 0.3161, 0.0, 0.3226, 0.0, 0.329, 0.0, 0.3355, 0.0, 0.3419, 0.0, 0.3484, 0.0, 0.3548, 0.0, 0.3613, 0.0, 0.3677, 0.0, 0.3742, 0.0, 0.3806, 0.0, 0.3871, 0.0, 0.4645, 0.0, 0.471, 0.0, 0.4774, 0.0, 0.4839, 0.0, 0.4903, 0.0, 0.4968, 0.0, 0.5032, 0.0, 0.5097, 0.0, 0.5161, 0.0, 0.5226, 0.0, 0.529, 0.0, 0.5355, 0.0, 0.5419, 0.0, 0.6194, 0.0, 0.6258, 0.0, 0.6323, 0.0, 0.6387, 0.0, 0.6452, 0.0, 0.6516, 0.0, 0.6581, 0.0, 0.6645, 0.0, 0.671, 0.0, 0.6774, 0.0, 0.6839, 0.0, 0.7032, 0.0, 0.7081, 0.0, 0.7742, 0.0, 0.8516, 0.0, 0.9224, 0.0, 0.929, 0.0, 0.9354, 0.0, 0.9892, 0.0, 0.9928, 0.0, 0.7032, 0.0, 0.6839, 0.0, 0.6903, 0.0, 0.0, 0.0, 0.006452, 0.0, 0.9935, 0.0, 0.9699, 0.0, 0.6968, 0.0, 0.5355, 0.0, 0.5419, 0.0, 0.5419, 0.0, 0.5355, 0.0, 0.5742, 0.0, 0.5419, 0.0, 0.6194, 0.0, 0.5871, 0.0, 0.6194, 0.0, 0.6194, 0.0, 0.5419, 0.0, 0.5419, 0.0, 0.5742, 0.0, 0.5742, 0.0, 0.5871, 0.0, 0.5871, 0.0, 0.6194, 0.0, 0.6258, 0.0, 0.6258, 0.0, 0.6194, 0.0, 0.529, 0.0, 0.5355, 0.0, 0.5355, 0.0, 0.529, 0.0, 0.6258, 0.0, 0.6323, 0.0, 0.6323, 0.0, 0.6258, 0.0, 0.5226, 0.0, 0.529, 0.0, 0.529, 0.0, 0.5226, 0.0, 0.6323, 0.0, 0.6387, 0.0, 0.6387, 0.0, 0.6323, 0.0, 0.5161, 0.0, 0.5226, 0.0, 0.5226, 0.0, 0.5161, 0.0, 0.6387, 0.0, 0.6452, 0.0, 0.6452, 0.0, 0.6387, 0.0, 0.5097, 0.0, 0.5161, 0.0, 0.5161, 0.0, 0.5097, 0.0, 0.6452, 0.0, 0.6516, 0.0, 0.6516, 0.0, 0.6452, 0.0, 0.5032, 0.0, 0.5097, 0.0, 0.5097, 0.0, 0.5032, 0.0, 0.6516, 0.0, 0.6581, 0.0, 0.6581, 0.0, 0.6516, 0.0, 0.4968, 0.0, 0.5032, 0.0, 0.5032, 0.0, 0.4968, 0.0, 0.6581, 0.0, 0.6645, 0.0, 0.6645, 0.0, 0.6581, 0.0, 0.4903, 0.0, 0.4968, 0.0, 0.4968, 0.0, 0.4903, 0.0, 0.6645, 0.0, 0.671, 0.0, 0.671, 0.0, 0.6645, 0.0, 0.4839, 0.0, 0.4903, 0.0, 0.4903, 0.0, 0.4839, 0.0, 0.671, 0.0, 0.6774, 0.0, 0.6774, 0.0, 0.671, 0.0, 0.4774, 0.0, 0.4839, 0.0, 0.4839, 0.0, 0.4774, 0.0, 0.6774, 0.0, 0.6839, 0.0, 0.6839, 0.0, 0.6774, 0.0, 0.471, 0.0, 0.4774, 0.0, 0.4774, 0.0, 0.471, 0.0, 0.6968, 0.0, 0.6968, 0.0, 0.7032, 0.0, 0.7032, 0.0, 0.6839, 0.0, 0.6903, 0.0, 0.6903, 0.0, 0.6839, 0.0, 0.7081, 0.0, 0.7081, 0.0, 0.7321, 0.0, 0.7321, 0.0, 0.7321, 0.0, 0.7081, 0.0, 0.7032, 0.0, 0.7032, 0.0, 0.7742, 0.0, 0.7742, 0.0, 0.7081, 0.0, 0.7321, 0.0, 0.7439, 0.0, 0.7439, 0.0, 0.7321, 0.0, 0.4645, 0.0, 0.471, 0.0, 0.471, 0.0, 0.4645, 0.0, 0.6903, 0.0, 0.0, 0.0, 0.0, 0.0, 0.6903, 0.0, 0.0, 0.0, 0.006452, 0.0, 0.006452, 0.0, 0.0, 0.0, 0.9699, 0.0, 0.9935, 0.0, 0.9935, 0.0, 0.6968, 0.0, 0.6968, 0.0, 0.006452, 0.0, 0.006452, 0.0, 0.0238, 0.0, 0.07742, 0.0, 0.07742, 0.0, 0.3871, 0.0, 0.3871, 0.0, 0.4354, 0.0, 0.4645, 0.0, 0.4645, 0.0, 0.3871, 0.0, 0.3871, 0.0, 0.3925, 0.0, 0.3925, 0.0, 0.9928, 0.0, 0.9892, 0.0, 0.9892, 0.0, 0.9354, 0.0, 0.9354, 0.0, 0.929, 0.0, 0.929, 0.0, 0.9801, 0.0, 0.9935, 0.0, 0.9935, 0.0, 0.8455, 0.0, 0.8516, 0.0, 0.8516, 0.0, 0.7742, 0.0, 0.7742, 0.0, 0.8032, 0.0, 0.8516, 0.0, 0.8516, 0.0, 0.8455, 0.0, 0.3871, 0.0, 0.3806, 0.0, 0.3806, 0.0, 0.3871, 0.0, 0.3806, 0.0, 0.3806, 0.0, 0.3871, 0.0, 0.3871, 0.0, 0.07742, 0.0, 0.08387, 0.0, 0.08387, 0.0, 0.07742, 0.0, 0.3806, 0.0, 0.3742, 0.0, 0.3742, 0.0, 0.3806, 0.0, 0.3742, 0.0, 0.3742, 0.0, 0.3806, 0.0, 0.3806, 0.0, 0.3742, 0.0, 0.3677, 0.0, 0.3677, 0.0, 0.3742, 0.0, 0.3677, 0.0, 0.3677, 0.0, 0.3742, 0.0, 0.3742, 0.0, 0.08387, 0.0, 0.09032, 0.0, 0.09032, 0.0, 0.08387, 0.0, 0.3677, 0.0, 0.3613, 0.0, 0.3613, 0.0, 0.3677, 0.0, 0.3613, 0.0, 0.3613, 0.0, 0.3677, 0.0, 0.3677, 0.0, 0.929, 0.0, 0.929, 0.0, 0.9224, 0.0, 0.9224, 0.0, 0.8516, 0.0, 0.8516, 0.0, 0.8583, 0.0, 0.8583, 0.0, 0.8516, 0.0, 0.8516, 0.0, 0.3613, 0.0, 0.3548, 0.0, 0.3548, 0.0, 0.3613, 0.0, 0.3548, 0.0, 0.3548, 0.0, 0.3613, 0.0, 0.3613, 0.0, 0.09032, 0.0, 0.09677, 0.0, 0.09677, 0.0, 0.09032, 0.0, 0.3548, 0.0, 0.3484, 0.0, 0.3484, 0.0, 0.3548, 0.0, 0.3484, 0.0, 0.3484, 0.0, 0.3548, 0.0, 0.3548, 0.0, 0.3484, 0.0, 0.3419, 0.0, 0.3419, 0.0, 0.3484, 0.0, 0.3419, 0.0, 0.3419, 0.0, 0.3484, 0.0, 0.3484, 0.0, 0.09677, 0.0, 0.1032, 0.0, 0.1032, 0.0, 0.09677, 0.0, 0.3419, 0.0, 0.3355, 0.0, 0.3355, 0.0, 0.3419, 0.0, 0.3355, 0.0, 0.3355, 0.0, 0.3419, 0.0, 0.3419, 0.0, 0.3355, 0.0, 0.329, 0.0, 0.329, 0.0, 0.3355, 0.0, 0.329, 0.0, 0.329, 0.0, 0.3355, 0.0, 0.3355, 0.0, 0.1032, 0.0, 0.1097, 0.0, 0.1097, 0.0, 0.1032, 0.0, 0.329, 0.0, 0.3226, 0.0, 0.3226, 0.0, 0.329, 0.0, 0.3226, 0.0, 0.3226, 0.0, 0.329, 0.0, 0.329, 0.0, 0.3226, 0.0, 0.3161, 0.0, 0.3161, 0.0, 0.3226, 0.0, 0.3161, 0.0, 0.3161, 0.0, 0.3226, 0.0, 0.3226, 0.0, 0.1097, 0.0, 0.1161, 0.0, 0.1161, 0.0, 0.1097, 0.0, 0.3161, 0.0, 0.3097, 0.0, 0.3097, 0.0, 0.3161, 0.0, 0.3097, 0.0, 0.3097, 0.0, 0.3161, 0.0, 0.3161, 0.0, 0.1161, 0.0, 0.1226, 0.0, 0.1226, 0.0, 0.1161, 0.0, 0.3097, 0.0, 0.3097, 0.0, 0.3032, 0.0, 0.3032, 0.0, 0.3032, 0.0, 0.3032, 0.0, 0.3097, 0.0, 0.3097, 0.0, 0.3032, 0.0, 0.3032, 0.0, 0.2968, 0.0, 0.2968, 0.0, 0.2968, 0.0, 0.2968, 0.0, 0.3032, 0.0, 0.3032, 0.0, 0.1226, 0.0, 0.129, 0.0, 0.129, 0.0, 0.1226, 0.0, 0.2968, 0.0, 0.2968, 0.0, 0.2903, 0.0, 0.2903, 0.0, 0.2903, 0.0, 0.2903, 0.0, 0.2968, 0.0, 0.2968, 0.0, 0.2903, 0.0, 0.2903, 0.0, 0.2839, 0.0, 0.2839, 0.0, 0.2839, 0.0, 0.2839, 0.0, 0.2903, 0.0, 0.2903, 0.0, 0.129, 0.0, 0.1355, 0.0, 0.1355, 0.0, 0.129, 0.0, 0.2839, 0.0, 0.2839, 0.0, 0.2774, 0.0, 0.2774, 0.0, 0.2774, 0.0, 0.2774, 0.0, 0.2839, 0.0, 0.2839, 0.0, 0.2774, 0.0, 0.2774, 0.0, 0.271, 0.0, 0.271, 0.0, 0.271, 0.0, 0.271, 0.0, 0.2774, 0.0, 0.2774, 0.0, 0.1355, 0.0, 0.1419, 0.0, 0.1419, 0.0, 0.1355, 0.0, 0.271, 0.0, 0.271, 0.0, 0.2645, 0.0, 0.2645, 0.0, 0.2645, 0.0, 0.2645, 0.0, 0.271, 0.0, 0.271, 0.0, 0.2645, 0.0, 0.2645, 0.0, 0.2581, 0.0, 0.2581, 0.0, 0.2581, 0.0, 0.2581, 0.0, 0.2645, 0.0, 0.2645, 0.0, 0.1419, 0.0, 0.1484, 0.0, 0.1484, 0.0, 0.1419, 0.0, 0.2581, 0.0, 0.2581, 0.0, 0.2516, 0.0, 0.2516, 0.0, 0.2516, 0.0, 0.2516, 0.0, 0.2581, 0.0, 0.2581, 0.0, 0.2516, 0.0, 0.2516, 0.0, 0.2452, 0.0, 0.2452, 0.0, 0.2452, 0.0, 0.2452, 0.0, 0.2516, 0.0, 0.2516, 0.0, 0.1484, 0.0, 0.1548, 0.0, 0.1548, 0.0, 0.1484, 0.0, 0.2452, 0.0, 0.2452, 0.0, 0.2387, 0.0, 0.2387, 0.0, 0.2387, 0.0, 0.2387, 0.0, 0.2452, 0.0, 0.2452, 0.0, 0.2387, 0.0, 0.2387, 0.0, 0.2323, 0.0, 0.2323, 0.0, 0.2323, 0.0, 0.2323, 0.0, 0.2387, 0.0, 0.2387, 0.0, 0.2262, 0.0, 0.2323, 0.0, 0.2323, 0.0, 0.1548, 0.0, 0.1548, 0.0, 0.2323, 0.0, 0.2323, 0.0, 0.2262, 0.0, 0.5026, 0.0, 0.6911, 0.0, 0.6283, 0.0, 0.6021, 0.0, 0.9948, 0.0, 0.9895, 0.0, 0.9843, 0.0, 0.9791, 0.0, 0.9738, 0.0, 0.9686, 0.0, 0.9634, 0.0, 0.9581, 0.0, 0.9529, 0.0, 0.9476, 0.0, 0.9424, 0.0, 0.9372, 0.0, 0.9319, 0.0, 0.9267, 0.0, 0.9215, 0.0, 0.9162, 0.0, 0.911, 0.0, 0.9058, 0.0, 0.9005, 0.0, 0.8953, 0.0, 0.8901, 0.0, 0.8848, 0.0, 0.8796, 0.0, 0.8743, 0.0, 0.8691, 0.0, 0.8639, 0.0, 0.8586, 0.0, 0.8534, 0.0, 0.8482, 0.0, 0.8429, 0.0, 0.8377, 0.0, 0.8325, 0.0, 0.8272, 0.0, 0.822, 0.0, 0.8168, 0.0, 0.8115, 0.0, 0.8063, 0.0, 0.801, 0.0, 0.7958, 0.0, 0.7906, 0.0, 0.7853, 0.0, 0.7801, 0.0, 0.7749, 0.0, 0.7696, 0.0, 0.7644, 0.0, 0.7592, 0.0, 0.7539, 0.0, 1.0, 0.0, 0.5969, 0.0, 0.5654, 0.0, 0.5512, 0.0, 0.2618, 0.0, 0.2565, 0.0, 0.2094, 0.0, 0.2147, 0.0, 0.2775, 0.0, 0.2723, 0.0, 0.267, 0.0, 0.2827, 0.0, 0.2775, 0.0, 0.2147, 0.0, 0.0, 0.0, 0.06283, 0.0, 0.1257, 0.0, 0.1885, 0.0, 0.2094, 0.0, 0.2565, 0.0, 0.2513, 0.0, 0.4974, 0.0, 0.4921, 0.0, 0.4869, 0.0, 0.4817, 0.0, 0.4764, 0.0, 0.4712, 0.0, 0.466, 0.0, 0.4607, 0.0, 0.4555, 0.0, 0.4503, 0.0, 0.445, 0.0, 0.4398, 0.0, 0.4346, 0.0, 0.4293, 0.0, 0.4241, 0.0, 0.4188, 0.0, 0.4136, 0.0, 0.4084, 0.0, 0.4031, 0.0, 0.3979, 0.0, 0.3927, 0.0, 0.3874, 0.0, 0.3822, 0.0, 0.377, 0.0, 0.3717, 0.0, 0.3665, 0.0, 0.3613, 0.0, 0.356, 0.0, 0.3508, 0.0, 0.3455, 0.0, 0.3403, 0.0, 0.3351, 0.0, 0.3298, 0.0, 0.3246, 0.0, 0.3194, 0.0, 0.3141, 0.0, 0.3089, 0.0, 0.3037, 0.0, 0.2984, 0.0, 0.2932, 0.0, 0.288, 0.0, 0.5987, 0.0, 0.5969, 0.0, 1.0, 0.0, 0.9948, 0.0, 0.6021, 0.0, 0.9948, 0.0, 0.6021, 0.0, 0.6283, 0.0, 0.6911, 0.0, 0.5026, 0.0, 0.5512, 0.0, 0.5654, 0.0, 0.5969, 0.0, 1.0, 0.0, 0.7539, 0.0, 0.7592, 0.0, 0.7644, 0.0, 0.7696, 0.0, 0.7749, 0.0, 0.7801, 0.0, 0.7853, 0.0, 0.7906, 0.0, 0.7958, 0.0, 0.801, 0.0, 0.8063, 0.0, 0.8115, 0.0, 0.8168, 0.0, 0.822, 0.0, 0.8272, 0.0, 0.8325, 0.0, 0.8377, 0.0, 0.8429, 0.0, 0.8482, 0.0, 0.8534, 0.0, 0.8586, 0.0, 0.8639, 0.0, 0.8691, 0.0, 0.8743, 0.0, 0.8796, 0.0, 0.8848, 0.0, 0.8901, 0.0, 0.8953, 0.0, 0.9005, 0.0, 0.9058, 0.0, 0.911, 0.0, 0.9162, 0.0, 0.9215, 0.0, 0.9267, 0.0, 0.9319, 0.0, 0.9372, 0.0, 0.9424, 0.0, 0.9476, 0.0, 0.9529, 0.0, 0.9581, 0.0, 0.9634, 0.0, 0.9686, 0.0, 0.9738, 0.0, 0.9791, 0.0, 0.9843, 0.0, 0.9895, 0.0, 0.2723, 0.0, 0.2775, 0.0, 0.2147, 0.0, 0.2094, 0.0, 0.2565, 0.0, 0.2618, 0.0, 0.267, 0.0, 0.2513, 0.0, 0.2565, 0.0, 0.2094, 0.0, 0.1885, 0.0, 0.1257, 0.0, 0.06283, 0.0, 0.0, 0.0, 0.2147, 0.0, 0.2775, 0.0, 0.2827, 0.0, 0.288, 0.0, 0.2932, 0.0, 0.2984, 0.0, 0.3037, 0.0, 0.3089, 0.0, 0.3141, 0.0, 0.3194, 0.0, 0.3246, 0.0, 0.3298, 0.0, 0.3351, 0.0, 0.3403, 0.0, 0.3455, 0.0, 0.3508, 0.0, 0.356, 0.0, 0.3613, 0.0, 0.3665, 0.0, 0.3717, 0.0, 0.377, 0.0, 0.3822, 0.0, 0.3874, 0.0, 0.3927, 0.0, 0.3979, 0.0, 0.4031, 0.0, 0.4084, 0.0, 0.4136, 0.0, 0.4188, 0.0, 0.4241, 0.0, 0.4293, 0.0, 0.4346, 0.0, 0.4398, 0.0, 0.445, 0.0, 0.4503, 0.0, 0.4555, 0.0, 0.4607, 0.0, 0.466, 0.0, 0.4712, 0.0, 0.4764, 0.0, 0.4817, 0.0, 0.4869, 0.0, 0.4921, 0.0, 0.4974, 0.0, 0.9948, 0.0, 1.0, 0.0, 0.5969, 0.0, 0.5987, 0.0, 0.6021, 0.0, 0.7644, 0.0, 0.7696, 0.0, 0.7696, 0.0, 0.7644, 0.0, 0.7592, 0.0, 0.7644, 0.0, 0.7644, 0.0, 0.7592, 0.0, 0.7539, 0.0, 0.7592, 0.0, 0.7592, 0.0, 0.7539, 0.0, 1.0, 0.0, 0.7539, 0.0, 0.7539, 0.0, 1.0, 0.0, 0.9948, 0.0, 1.0, 0.0, 1.0, 0.0, 0.9948, 0.0, 0.9895, 0.0, 0.9948, 0.0, 0.9948, 0.0, 0.9895, 0.0, 0.7696, 0.0, 0.7749, 0.0, 0.7749, 0.0, 0.7696, 0.0, 0.9843, 0.0, 0.9895, 0.0, 0.9895, 0.0, 0.9843, 0.0, 0.7749, 0.0, 0.7801, 0.0, 0.7801, 0.0, 0.7749, 0.0, 0.9791, 0.0, 0.9843, 0.0, 0.9843, 0.0, 0.9791, 0.0, 0.7801, 0.0, 0.7853, 0.0, 0.7853, 0.0, 0.7801, 0.0, 0.9738, 0.0, 0.9791, 0.0, 0.9791, 0.0, 0.9738, 0.0, 0.7853, 0.0, 0.7906, 0.0, 0.7906, 0.0, 0.7853, 0.0, 0.9686, 0.0, 0.9738, 0.0, 0.9738, 0.0, 0.9686, 0.0, 0.7906, 0.0, 0.7958, 0.0, 0.7958, 0.0, 0.7906, 0.0, 0.9634, 0.0, 0.9686, 0.0, 0.9686, 0.0, 0.9634, 0.0, 0.7958, 0.0, 0.801, 0.0, 0.801, 0.0, 0.7958, 0.0, 0.9581, 0.0, 0.9634, 0.0, 0.9634, 0.0, 0.9581, 0.0, 0.801, 0.0, 0.8063, 0.0, 0.8063, 0.0, 0.801, 0.0, 0.9529, 0.0, 0.9581, 0.0, 0.9581, 0.0, 0.9529, 0.0, 0.8063, 0.0, 0.8115, 0.0, 0.8115, 0.0, 0.8063, 0.0, 0.9476, 0.0, 0.9529, 0.0, 0.9529, 0.0, 0.9476, 0.0, 0.8115, 0.0, 0.8168, 0.0, 0.8168, 0.0, 0.8115, 0.0, 0.9424, 0.0, 0.9476, 0.0, 0.9476, 0.0, 0.9424, 0.0, 0.8168, 0.0, 0.822, 0.0, 0.822, 0.0, 0.8168, 0.0, 0.9372, 0.0, 0.9424, 0.0, 0.9424, 0.0, 0.9372, 0.0, 0.822, 0.0, 0.8272, 0.0, 0.8272, 0.0, 0.822, 0.0, 0.9319, 0.0, 0.9372, 0.0, 0.9372, 0.0, 0.9319, 0.0, 0.8272, 0.0, 0.8325, 0.0, 0.8325, 0.0, 0.8272, 0.0, 0.9267, 0.0, 0.9319, 0.0, 0.9319, 0.0, 0.9267, 0.0, 0.8325, 0.0, 0.8377, 0.0, 0.8377, 0.0, 0.8325, 0.0, 0.9215, 0.0, 0.9267, 0.0, 0.9267, 0.0, 0.9215, 0.0, 0.8377, 0.0, 0.8429, 0.0, 0.8429, 0.0, 0.8377, 0.0, 0.9162, 0.0, 0.9215, 0.0, 0.9215, 0.0, 0.9162, 0.0, 0.8429, 0.0, 0.8482, 0.0, 0.8482, 0.0, 0.8429, 0.0, 0.911, 0.0, 0.9162, 0.0, 0.9162, 0.0, 0.911, 0.0, 0.8482, 0.0, 0.8534, 0.0, 0.8534, 0.0, 0.8482, 0.0, 0.9058, 0.0, 0.911, 0.0, 0.911, 0.0, 0.9058, 0.0, 0.8534, 0.0, 0.8586, 0.0, 0.8586, 0.0, 0.8534, 0.0, 0.9005, 0.0, 0.9058, 0.0, 0.9058, 0.0, 0.9005, 0.0, 0.8586, 0.0, 0.8639, 0.0, 0.8639, 0.0, 0.8586, 0.0, 0.8953, 0.0, 0.9005, 0.0, 0.9005, 0.0, 0.8953, 0.0, 0.8639, 0.0, 0.8691, 0.0, 0.8691, 0.0, 0.8639, 0.0, 0.8901, 0.0, 0.8953, 0.0, 0.8953, 0.0, 0.8901, 0.0, 0.8691, 0.0, 0.8743, 0.0, 0.8743, 0.0, 0.8691, 0.0, 0.8848, 0.0, 0.8901, 0.0, 0.8901, 0.0, 0.8848, 0.0, 0.8743, 0.0, 0.8796, 0.0, 0.8796, 0.0, 0.8743, 0.0, 0.8796, 0.0, 0.8848, 0.0, 0.8848, 0.0, 0.8796, 0.0, 0.6911, 0.0, 0.5026, 0.0, 0.5026, 0.0, 0.6911, 0.0, 0.6283, 0.0, 0.6911, 0.0, 0.6911, 0.0, 0.6283, 0.0, 0.1885, 0.0, 0.1257, 0.0, 0.1257, 0.0, 0.1885, 0.0, 0.2094, 0.0, 0.1885, 0.0, 0.1885, 0.0, 0.2094, 0.0, 0.2513, 0.0, 0.2565, 0.0, 0.2565, 0.0, 0.2513, 0.0, 0.4974, 0.0, 0.2513, 0.0, 0.2513, 0.0, 0.4974, 0.0, 0.4921, 0.0, 0.4974, 0.0, 0.4974, 0.0, 0.4921, 0.0, 0.2565, 0.0, 0.2618, 0.0, 0.2618, 0.0, 0.2565, 0.0, 0.4869, 0.0, 0.4921, 0.0, 0.4921, 0.0, 0.4869, 0.0, 0.2618, 0.0, 0.267, 0.0, 0.267, 0.0, 0.2618, 0.0, 0.2147, 0.0, 0.2094, 0.0, 0.2094, 0.0, 0.2147, 0.0, 0.4817, 0.0, 0.4869, 0.0, 0.4869, 0.0, 0.4817, 0.0, 0.267, 0.0, 0.2723, 0.0, 0.2723, 0.0, 0.267, 0.0, 0.4764, 0.0, 0.4817, 0.0, 0.4817, 0.0, 0.4764, 0.0, 0.2723, 0.0, 0.2775, 0.0, 0.2775, 0.0, 0.2723, 0.0, 0.4712, 0.0, 0.4764, 0.0, 0.4764, 0.0, 0.4712, 0.0, 0.2775, 0.0, 0.2827, 0.0, 0.2827, 0.0, 0.2775, 0.0, 0.466, 0.0, 0.4712, 0.0, 0.4712, 0.0, 0.466, 0.0, 0.2827, 0.0, 0.288, 0.0, 0.288, 0.0, 0.2827, 0.0, 0.4607, 0.0, 0.466, 0.0, 0.466, 0.0, 0.4607, 0.0, 0.288, 0.0, 0.2932, 0.0, 0.2932, 0.0, 0.288, 0.0, 0.4555, 0.0, 0.4607, 0.0, 0.4607, 0.0, 0.4555, 0.0, 0.2932, 0.0, 0.2984, 0.0, 0.2984, 0.0, 0.2932, 0.0, 0.4503, 0.0, 0.4555, 0.0, 0.4555, 0.0, 0.4503, 0.0, 0.2984, 0.0, 0.3037, 0.0, 0.3037, 0.0, 0.2984, 0.0, 0.445, 0.0, 0.4503, 0.0, 0.4503, 0.0, 0.445, 0.0, 0.3037, 0.0, 0.3089, 0.0, 0.3089, 0.0, 0.3037, 0.0, 0.4398, 0.0, 0.445, 0.0, 0.445, 0.0, 0.4398, 0.0, 0.3089, 0.0, 0.3141, 0.0, 0.3141, 0.0, 0.3089, 0.0, 0.3141, 0.0, 0.3194, 0.0, 0.3194, 0.0, 0.3141, 0.0, 0.4346, 0.0, 0.4398, 0.0, 0.4398, 0.0, 0.4346, 0.0, 0.3194, 0.0, 0.3246, 0.0, 0.3246, 0.0, 0.3194, 0.0, 0.4293, 0.0, 0.4346, 0.0, 0.4346, 0.0, 0.4293, 0.0, 0.3246, 0.0, 0.3298, 0.0, 0.3298, 0.0, 0.3246, 0.0, 0.4241, 0.0, 0.4293, 0.0, 0.4293, 0.0, 0.4241, 0.0, 0.3298, 0.0, 0.3351, 0.0, 0.3351, 0.0, 0.3298, 0.0, 0.4188, 0.0, 0.4241, 0.0, 0.4241, 0.0, 0.4188, 0.0, 0.3351, 0.0, 0.3403, 0.0, 0.3403, 0.0, 0.3351, 0.0, 0.4136, 0.0, 0.4188, 0.0, 0.4188, 0.0, 0.4136, 0.0, 0.3403, 0.0, 0.3455, 0.0, 0.3455, 0.0, 0.3403, 0.0, 0.4084, 0.0, 0.4136, 0.0, 0.4136, 0.0, 0.4084, 0.0, 0.3455, 0.0, 0.3508, 0.0, 0.3508, 0.0, 0.3455, 0.0, 0.4031, 0.0, 0.4084, 0.0, 0.4084, 0.0, 0.4031, 0.0, 0.3508, 0.0, 0.356, 0.0, 0.356, 0.0, 0.3508, 0.0, 0.3979, 0.0, 0.4031, 0.0, 0.4031, 0.0, 0.3979, 0.0, 0.356, 0.0, 0.3613, 0.0, 0.3613, 0.0, 0.356, 0.0, 0.3927, 0.0, 0.3979, 0.0, 0.3979, 0.0, 0.3927, 0.0, 0.3613, 0.0, 0.3665, 0.0, 0.3665, 0.0, 0.3613, 0.0, 0.3874, 0.0, 0.3927, 0.0, 0.3927, 0.0, 0.3874, 0.0, 0.3665, 0.0, 0.3717, 0.0, 0.3717, 0.0, 0.3665, 0.0, 0.3822, 0.0, 0.3874, 0.0, 0.3874, 0.0, 0.3822, 0.0, 0.3717, 0.0, 0.377, 0.0, 0.377, 0.0, 0.3717, 0.0, 0.377, 0.0, 0.3822, 0.0, 0.3822, 0.0, 0.377, 0.0, 0.2147, 0.0, 0.0, 0.0, 0.0, 0.0, 0.2147, 0.0, 0.482, 0.0, 0.4688, 0.0, 0.455, 0.0, 0.4407, 0.0, 0.426, 0.0, 0.4109, 0.0, 0.3956, 0.0, 0.38, 0.0, 0.0399, 0.0, 0.09376, 0.0, 0.4296, 0.0, 0.403, 0.0, 0.4663, 0.0, 0.5616, 0.0, 0.5647, 0.0, 0.567, 0.0, 0.5684, 0.0, 0.5689, 0.0, 0.5684, 0.0, 0.567, 0.0, 0.5645, 0.0, 0.561, 0.0, 0.5564, 0.0, 0.5507, 0.0, 0.5439, 0.0, 0.536, 0.0, 0.527, 0.0, 0.517, 0.0, 0.5061, 0.0, 0.4944, 0.0, 0.5616, 0.0, 0.4663, 0.0, 0.403, 0.0, 0.4296, 0.0, 0.09376, 0.0, 0.0399, 0.0, 0.38, 0.0, 0.3956, 0.0, 0.4109, 0.0, 0.426, 0.0, 0.4407, 0.0, 0.455, 0.0, 0.4688, 0.0, 0.482, 0.0, 0.4944, 0.0, 0.5061, 0.0, 0.517, 0.0, 0.527, 0.0, 0.536, 0.0, 0.5439, 0.0, 0.5507, 0.0, 0.5564, 0.0, 0.561, 0.0, 0.5645, 0.0, 0.567, 0.0, 0.5684, 0.0, 0.5689, 0.0, 0.5684, 0.0, 0.567, 0.0, 0.5647, 0.0, 0.0399, 0.0, 0.0399, 0.0, 0.09376, 0.0, 0.09376, 0.0, 0.4663, 0.0, 0.403, 0.0, 0.403, 0.0, 0.4663, 0.0, 0.2553, 0.0, 0.0, 0.0, 0.0, 0.0, 0.2553, 0.0, 0.0, 0.0, 0.0, 0.0, 0.766, 0.0, 0.766, 0.0, 0.472, 0.0, 0.5106, 0.0, 0.5106, 0.0, 0.2553, 0.0, 0.2553, 0.0, 0.766, 0.0, 0.766, 0.0, 0.5106, 0.0, 0.5106, 0.0])
me_sketch.materials.append(None)
me_sketch.update()
me_soporte_independiente_1 = bpy.data.meshes.new('Soporte independiente 1')
me_soporte_independiente_1.from_pydata([(-0.0215, 0.0015, 0.003), (-0.0275, 0.005, 0.003), (-0.026, 0.0015, 0.003), (-0.0215, 0.004219, 0.003), (-0.026, 0.004453, 0.003), (-0.0215, 0.0025, 0.003), (-0.026, 0.005, 0.003), (-0.0215, 0.005, 0.003), (-0.0215, 0.0, 0.003), (-0.0215, 0.002817, 0.003), (-0.0255, 0.0, 0.003), (-0.0235, 0.0045, 0.003), (-0.02563, 4.363e-06, 0.003), (-0.02364, 0.004491, 0.003), (-0.02576, 1.734e-05, 0.003), (-0.02377, 0.004464, 0.003), (-0.02589, 3.878e-05, 0.003), (-0.02389, 0.004421, 0.003), (-0.02602, 6.852e-05, 0.003), (-0.024, 0.004363, 0.003), (-0.02614, 0.0001064, 0.003), (-0.02627, 0.0001522, 0.003), (-0.02411, 0.004292, 0.003), (-0.02638, 0.0002059, 0.003), (-0.02421, 0.004207, 0.003), (-0.0265, 0.0002672, 0.003), (-0.02429, 0.004111, 0.003), (-0.02661, 0.000336, 0.003), (-0.02436, 0.004005, 0.003), (-0.02672, 0.0004122, 0.003), (-0.02442, 0.003889, 0.003), (-0.02682, 0.0004955, 0.003), (-0.02446, 0.003766, 0.003), (-0.02691, 0.0005858, 0.003), (-0.02449, 0.003636, 0.003), (-0.0245, 0.0035, 0.003), (-0.027, 0.0006823, 0.003), (-0.02709, 0.0007839, 0.003), (-0.02449, 0.003364, 0.003), (-0.02446, 0.003234, 0.003), (-0.02716, 0.0008904, 0.003), (-0.02442, 0.003111, 0.003), (-0.02723, 0.001001, 0.003), (-0.02729, 0.001116, 0.003), (-0.02436, 0.002995, 0.003), (-0.02429, 0.002889, 0.003), (-0.02735, 0.001235, 0.003), (-0.02739, 0.001356, 0.003), (-0.02421, 0.002793, 0.003), (-0.02743, 0.001481, 0.003), (-0.02411, 0.002708, 0.003), (-0.02746, 0.001608, 0.003), (-0.024, 0.002637, 0.003), (-0.02748, 0.001737, 0.003), (-0.02389, 0.002579, 0.003), (-0.0275, 0.001868, 0.003), (-0.02377, 0.002536, 0.003), (-0.0275, 0.002, 0.003), (-0.02364, 0.002509, 0.003), (-0.0235, 0.0025, 0.003), (-0.02336, 0.002509, 0.003), (-0.02323, 0.002536, 0.003), (-0.02311, 0.002579, 0.003), (-0.02389, 0.004421, 0.003), (-0.023, 0.002637, 0.003), (-0.02289, 0.002708, 0.003), (-0.02279, 0.002793, 0.003), (-0.02271, 0.002889, 0.003), (-0.02264, 0.002995, 0.003), (-0.02258, 0.003111, 0.003), (-0.02254, 0.003234, 0.003), (-0.02251, 0.003364, 0.003), (-0.0225, 0.0035, 0.003), (-0.02251, 0.003636, 0.003), (-0.02254, 0.003766, 0.003), (-0.02258, 0.003889, 0.003), (-0.02264, 0.004005, 0.003), (-0.02271, 0.004111, 0.003), (-0.02279, 0.004207, 0.003), (-0.02289, 0.004292, 0.003), (-0.023, 0.004363, 0.003), (-0.02311, 0.004421, 0.003), (-0.02323, 0.004464, 0.003), (-0.02336, 0.004491, 0.003), (-0.0215, 0.0015, 0.0), (-0.026, 0.0015, 0.0), (-0.026, 0.004453, 0.0), (-0.026, 0.005, 0.0), (-0.0215, 0.005, 0.0), (-0.0215, 0.002817, 0.0), (-0.0235, 0.0045, 0.0), (-0.02364, 0.004491, 0.0), (-0.02377, 0.004464, 0.0), (-0.02389, 0.004421, 0.0), (-0.024, 0.004363, 0.0), (-0.02411, 0.004292, 0.0), (-0.02421, 0.004207, 0.0), (-0.02429, 0.004111, 0.0), (-0.02436, 0.004005, 0.0), (-0.02442, 0.003889, 0.0), (-0.02446, 0.003766, 0.0), (-0.02449, 0.003636, 0.0), (-0.0245, 0.0035, 0.0), (-0.02449, 0.003364, 0.0), (-0.02446, 0.003234, 0.0), (-0.02442, 0.003111, 0.0), (-0.02311, 0.004421, 0.003), (-0.02436, 0.002995, 0.0), (-0.02429, 0.002889, 0.0), (-0.0275, 0.005, 0.0015), (-0.02421, 0.002793, 0.0), (-0.0215, 0.005, 0.0015), (-0.02411, 0.002708, 0.0), (-0.0215, 0.004219, 0.0015), (-0.024, 0.002637, 0.0), (-0.02389, 0.002579, 0.0), (-0.0215, 0.0025, 0.0015), (-0.02377, 0.002536, 0.0), (-0.0215, 0.0, 0.0015), (-0.02364, 0.002509, 0.0), (-0.0255, 0.0, 0.0015), (-0.0235, 0.0025, 0.0), (-0.02563, 4.363e-06, 0.0015), (-0.02336, 0.002509, 0.0), (-0.02576, 1.734e-05, 0.0015), (-0.02323, 0.002536, 0.0), (-0.02589, 3.878e-05, 0.0015), (-0.02311, 0.002579, 0.0), (-0.02602, 6.852e-05, 0.0015), (-0.023, 0.002637, 0.0), (-0.02614, 0.0001064, 0.0015), (-0.02289, 0.002708, 0.0), (-0.02627, 0.0001522, 0.0015), (-0.02279, 0.002793, 0.0), (-0.02638, 0.0002059, 0.0015), (-0.02271, 0.002889, 0.0), (-0.0265, 0.0002672, 0.0015), (-0.02661, 0.000336, 0.0015), (-0.02264, 0.002995, 0.0), (-0.02258, 0.003111, 0.0), (-0.02672, 0.0004122, 0.0015), (-0.02254, 0.003234, 0.0), (-0.02682, 0.0004955, 0.0015), (-0.02251, 0.003364, 0.0), (-0.02691, 0.0005858, 0.0015), (-0.0225, 0.0035, 0.0), (-0.027, 0.0006823, 0.0015), (-0.02251, 0.003636, 0.0), (-0.02709, 0.0007839, 0.0015), (-0.02254, 0.003766, 0.0), (-0.02716, 0.0008904, 0.0015), (-0.02258, 0.003889, 0.0), (-0.02723, 0.001001, 0.0015), (-0.02729, 0.001116, 0.0015), (-0.02264, 0.004005, 0.0), (-0.02735, 0.001235, 0.0015), (-0.02271, 0.004111, 0.0), (-0.02739, 0.001356, 0.0015), (-0.02279, 0.004207, 0.0), (-0.02743, 0.001481, 0.0015), (-0.02289, 0.004292, 0.0), (-0.023, 0.004363, 0.0), (-0.02746, 0.001608, 0.0015), (-0.02311, 0.004421, 0.0), (-0.02748, 0.001737, 0.0015), (-0.0275, 0.001868, 0.0015), (-0.02323, 0.004464, 0.0), (-0.02336, 0.004491, 0.0), (-0.0275, 0.002, 0.0015), (-0.0235, 0.0045, 0.0015), (-0.02364, 0.004491, 0.0015), (-0.02377, 0.004464, 0.0015), (-0.02389, 0.004421, 0.0015), (-0.024, 0.004363, 0.0015), (-0.02411, 0.004292, 0.0015), (-0.02421, 0.004207, 0.0015), (-0.02429, 0.004111, 0.0015), (-0.02436, 0.004005, 0.0015), (-0.02442, 0.003889, 0.0015), (-0.02446, 0.003766, 0.0015), (-0.02449, 0.003636, 0.0015), (-0.0245, 0.0035, 0.0015), (-0.02449, 0.003364, 0.0015), (-0.02446, 0.003234, 0.0015), (-0.02442, 0.003111, 0.0015), (-0.02436, 0.002995, 0.0015), (-0.02429, 0.002889, 0.0015), (-0.02421, 0.002793, 0.0015), (-0.02411, 0.002708, 0.0015), (-0.024, 0.002637, 0.0015), (-0.02389, 0.002579, 0.0015), (-0.02377, 0.002536, 0.0015), (-0.02364, 0.002509, 0.0015), (-0.0235, 0.0025, 0.0015), (-0.02336, 0.002509, 0.0015), (-0.02323, 0.002536, 0.0015), (-0.02311, 0.002579, 0.0015), (-0.023, 0.002637, 0.0015), (-0.02289, 0.002708, 0.0015), (-0.02279, 0.002793, 0.0015), (-0.02271, 0.002889, 0.0015), (-0.02264, 0.002995, 0.0015), (-0.02258, 0.003111, 0.0015), (-0.02254, 0.003234, 0.0015), (-0.02251, 0.003364, 0.0015), (-0.0225, 0.0035, 0.0015), (-0.02251, 0.003636, 0.0015), (-0.02254, 0.003766, 0.0015), (-0.02258, 0.003889, 0.0015), (-0.02264, 0.004005, 0.0015), (-0.02271, 0.004111, 0.0015), (-0.02279, 0.004207, 0.0015), (-0.02289, 0.004292, 0.0015), (-0.023, 0.004363, 0.0015), (-0.02311, 0.004421, 0.0015), (-0.02323, 0.004464, 0.0015), (-0.02336, 0.004491, 0.0015), (-0.02224, 0.003897, 0.003), (-0.02215, 0.004019, 0.003), (-0.02204, 0.004247, 0.003), (-0.02205, 0.004169, 0.003), (-0.02202, 0.004214, 0.003), (-0.02202, 0.004269, 0.003), (-0.02198, 0.004279, 0.003), (-0.0221, 0.004107, 0.003), (-0.02228, 0.004072, 0.003), (-0.02238, 0.003949, 0.003), (-0.02206, 0.004273, 0.003), (-0.02207, 0.004249, 0.003), (-0.02209, 0.004293, 0.003), (-0.02216, 0.004213, 0.003), (-0.02277, 0.004342, 0.003), (-0.02256, 0.004352, 0.003), (-0.02469, 0.004394, 0.003), (-0.02518, 0.004441, 0.003), (-0.02598, 0.004453, 0.003), (-0.02577, 0.00445, 0.003), (-0.0255, 0.004446, 0.003), (-0.02561, 0.004399, 0.003), (-0.02597, 0.00445, 0.003), (-0.02274, 0.002668, 0.003), (-0.02241, 0.002707, 0.003), (-0.02301, 0.002594, 0.003), (-0.02282, 0.002621, 0.003), (-0.02494, 0.00181, 0.003), (-0.0249, 0.001912, 0.003), (-0.02445, 0.002077, 0.003), (-0.02456, 0.001921, 0.003), (-0.02462, 0.002014, 0.003), (-0.02336, 0.002272, 0.003), (-0.02374, 0.00216, 0.003), (-0.02386, 0.002125, 0.003), (-0.02265, 0.002481, 0.003), (-0.02211, 0.002638, 0.003), (-0.02477, 0.001961, 0.003), (-0.0237, 0.002362, 0.003), (-0.02398, 0.002255, 0.003), (-0.02426, 0.00215, 0.003), (-0.02484, 0.002927, 0.003), (-0.02475, 0.00316, 0.003), (-0.02463, 0.003329, 0.003), (-0.0247, 0.003108, 0.003), (-0.02461, 0.003065, 0.003), (-0.0247, 0.003104, 0.003), (-0.02451, 0.002191, 0.003), (-0.02461, 0.002209, 0.003), (-0.026, 0.004639, 0.003), (-0.026, 0.005, 0.0015), (-0.026, 0.005, 0.002625), (-0.026, 0.004785, 0.003), (-0.026, 0.004453, 0.0015), (-0.026, 0.003995, 0.003), (-0.026, 0.00425, 0.003), (-0.026, 0.004127, 0.003), (-0.026, 0.0015, 0.0015), (-0.026, 0.0015, 0.003), (-0.0251, 0.0015, 0.003), (-0.02529, 0.0015, 0.003), (-0.02478, 0.0015, 0.003), (-0.02482, 0.0015, 0.003), (-0.02219, 0.0015, 0.003), (-0.02413, 0.0015, 0.003), (-0.0215, 0.0015, 0.0015), (-0.02258, 0.004209, 0.003), (-0.02196, 0.004215, 0.003), (-0.02227, 0.004212, 0.003), (-0.02229, 0.003649, 0.003), (-0.02475, 0.004605, 0.003), (-0.02389, 0.004421, 0.003), (-0.024, 0.002352, 0.003), (-0.02487, 0.003235, 0.003), (-0.02452, 0.003006, 0.003), (-0.02443, 0.002939, 0.003), (-0.0248, 0.003193, 0.003), (-0.02463, 0.003567, 0.003), (-0.0215, 0.002817, 0.0015), (-0.0251, 0.005, 0.0024), (-0.02389, 0.004421, 0.003), (-0.02249, 0.00413, 0.003), (-0.02383, 0.002369, 0.003), (-0.02241, 0.003448, 0.003), (-0.02204, 0.004054, 0.003), (-0.02236, 0.003488, 0.003), (-0.02261, 0.002992, 0.003), (-0.02271, 0.002889, 0.003), (-0.02243, 0.004044, 0.003), (-0.02252, 0.003095, 0.003), (-0.02233, 0.004145, 0.003), (-0.02198, 0.004176, 0.003), (-0.02197, 0.004177, 0.003), (-0.02202, 0.004122, 0.003), (-0.022, 0.004125, 0.003), (-0.02248, 0.003292, 0.003), (-0.02356, 0.004508, 0.003), (-0.02599, 0.004455, 0.003), (-0.02598, 0.004453, 0.003), (-0.02479, 0.003215, 0.003), (-0.02484, 0.003252, 0.003), (-0.0248, 0.003341, 0.003), (-0.02458, 0.003675, 0.003), (-0.02457, 0.00367, 0.003), (-0.02593, 0.004435, 0.003), (-0.02473, 0.003299, 0.003), (-0.02454, 0.00463, 0.003), (-0.02567, 0.004493, 0.003), (-0.02584, 0.004473, 0.003), (-0.02579, 0.004457, 0.003), (-0.02539, 0.004332, 0.003), (-0.02444, 0.003894, 0.003), (-0.02451, 0.003784, 0.003), (-0.02449, 0.003778, 0.003), (-0.02476, 0.003251, 0.003), (-0.02482, 0.003287, 0.003)], [], [(17, 15, 287, 269, 266, 234), (3, 217, 73, 72, 286), (219, 221, 284, 3, 223, 222), (230, 228, 227, 229, 232, 231, 79, 78, 283, 285), (237, 234, 266, 4, 314, 315, 325, 326, 324), (236, 237, 324, 326), (15, 13, 323, 287), (3, 7, 223), (284, 221, 220, 308, 309), (308, 220, 224, 310, 311), (311, 310, 301, 218, 217, 3, 284, 309, 308), (70, 69, 306, 9, 3, 286, 302, 300, 312), (286, 72, 71, 70, 312, 300, 302), (314, 4, 235, 315), (13, 313, 11, 83, 82, 7, 6, 269, 287, 323), (326, 325, 315, 235, 236), (13, 11, 313), (224, 218, 301, 310), (229, 7, 232), (225, 230, 285, 307), (285, 283, 298, 305, 226, 225, 307), (78, 77, 76, 75, 74, 226, 305, 298, 283), (250, 62, 251, 279, 278), (22, 19, 17, 234, 233), (65, 64, 242, 249, 281, 280, 252, 243, 240), (244, 277, 276, 247, 246, 257, 289, 56, 54, 264, 254, 248), (260, 38, 35, 294, 272, 273), (262, 263, 258, 261, 259, 293, 290, 271, 2, 277, 244, 245, 254, 264, 265, 52, 50, 48, 292, 291), (250, 278, 281, 249), (5, 9, 253), (0, 5, 253, 252, 280), (251, 247, 276, 279), (69, 68, 303, 306), (66, 9, 306, 303, 68, 67, 304), (67, 66, 304), (239, 4, 272, 294, 319, 320, 329, 330, 328, 30, 28, 26, 24, 238, 327, 321), (238, 239, 321, 327), (330, 329, 320, 34, 32, 30, 328), (294, 35, 34, 320, 319), (290, 293, 316, 317, 332, 331, 322, 318), (317, 316, 293, 259, 260, 273, 271, 290, 318, 322, 331, 332), (60, 59, 255, 61), (256, 255, 59, 58, 56, 289, 299), (289, 257, 256, 299), (41, 39, 262, 291), (291, 292, 44, 41), (45, 44, 292, 48), (92, 93, 86, 87, 88, 89, 139, 141, 143, 145, 147, 149, 151, 154, 156, 158, 160, 161, 163, 166, 167, 90, 91), (138, 139, 89, 84, 85, 86, 93, 94, 95, 96, 97, 98, 99, 100, 101, 102, 103, 104, 105, 107, 108, 110, 112, 114, 115, 117, 119, 121, 123, 125, 127, 129, 131, 133, 135), (88, 87, 267, 111), (7, 111, 267, 268, 296, 6), (6, 296, 268), (267, 87, 86, 270), (170, 91, 90, 169), (169, 11, 13, 170), (169, 90, 167, 216), (216, 83, 11, 169), (216, 167, 166, 215), (215, 82, 83, 216), (171, 92, 91, 170), (170, 13, 15, 171), (215, 166, 163, 214), (214, 81, 82, 215), (172, 93, 92, 171), (17, 63, 15), (171, 15, 63, 172), (214, 163, 161, 213), (213, 80, 81, 214), (173, 94, 93, 172), (63, 17, 19, 288), (288, 19, 173, 172, 63, 297), (63, 288, 297), (213, 161, 160, 212), (212, 79, 80, 213), (174, 95, 94, 173), (173, 19, 22, 174), (212, 160, 158, 211), (211, 78, 79, 212), (175, 96, 95, 174), (174, 22, 24, 175), (211, 158, 156, 210), (77, 78, 211, 210), (176, 97, 96, 175), (175, 24, 26, 176), (210, 156, 154, 209), (76, 77, 210, 209), (177, 98, 97, 176), (176, 26, 28, 177), (209, 154, 151, 208), (75, 76, 209, 208), (178, 99, 98, 177), (177, 28, 30, 178), (208, 151, 149, 207), (74, 75, 208, 207), (179, 100, 99, 178), (178, 30, 32, 179), (207, 149, 147, 206), (73, 74, 207, 206), (180, 101, 100, 179), (179, 32, 34, 180), (206, 147, 145, 205), (72, 73, 206, 205), (181, 102, 101, 180), (180, 34, 35, 181), (182, 103, 102, 181), (181, 35, 38, 182), (205, 145, 143, 204), (71, 72, 205, 204), (183, 104, 103, 182), (182, 38, 39, 183), (204, 143, 141, 203), (70, 71, 204, 203), (295, 89, 88, 111, 113), (3, 9, 295, 113), (111, 7, 3, 113), (184, 105, 104, 183), (183, 39, 41, 184), (203, 141, 139, 202), (69, 70, 203, 202), (185, 107, 105, 184), (184, 41, 44, 185), (202, 139, 138, 201), (68, 69, 202, 201), (186, 108, 107, 185), (185, 44, 45, 186), (201, 138, 135, 200), (67, 68, 201, 200), (187, 110, 108, 186), (186, 45, 48, 187), (200, 135, 133, 199), (66, 67, 200, 199), (188, 112, 110, 187), (48, 50, 188, 187), (199, 133, 131, 198), (65, 66, 199, 198), (189, 114, 112, 188), (50, 52, 189, 188), (198, 131, 129, 197), (64, 65, 198, 197), (190, 115, 114, 189), (52, 54, 190, 189), (197, 129, 127, 196), (62, 64, 197, 196), (191, 117, 115, 190), (54, 56, 191, 190), (196, 127, 125, 195), (61, 62, 196, 195), (192, 119, 117, 191), (56, 58, 192, 191), (195, 125, 123, 194), (60, 61, 195, 194), (193, 121, 119, 192), (58, 59, 193, 192), (194, 123, 121, 193), (59, 60, 194, 193), (86, 85, 274, 270), (275, 2, 271), (282, 84, 89, 295, 116), (5, 0, 282, 116), (9, 5, 116, 295), (277, 2, 275), (274, 85, 84, 282), (106, 80, 79, 231, 232), (253, 9, 241), (9, 66, 241), (226, 74, 73, 217, 218, 224, 220, 221, 219, 222, 223, 229, 227, 228, 230, 225), (253, 241, 240, 243, 252), (66, 65, 240, 241), (47, 46, 43, 42, 40, 37, 36, 33, 31, 29, 27, 25, 23, 21, 20, 18, 16, 14, 12, 10, 8, 0, 280, 281, 278, 279, 276, 277, 275, 271, 273, 272, 4, 266, 269, 6, 1, 57, 55, 53, 51, 49), (229, 223, 7), (106, 232, 7, 82), (249, 242, 64, 62, 250), (246, 247, 251, 62, 61, 255, 256, 257), (234, 237, 236, 235, 4, 239, 238, 24, 22, 233), (52, 265, 264, 54), (245, 244, 248, 254), (39, 38, 260, 259, 261, 258, 263, 262), (282, 118, 120, 122, 124, 126, 128, 130, 132, 134, 136, 137, 140, 142, 144, 146, 148, 150, 152, 153, 155, 157, 159, 162, 164, 165, 168, 109, 267, 270, 274), (267, 109, 1, 6, 268), (81, 106, 82), (106, 81, 80), (57, 1, 109, 168), (55, 57, 168, 165), (53, 55, 165, 164), (51, 53, 164, 162), (49, 51, 162, 159), (47, 49, 159, 157), (46, 47, 157, 155), (43, 46, 155, 153), (42, 43, 153, 152), (40, 42, 152, 150), (37, 40, 150, 148), (36, 37, 148, 146), (33, 36, 146, 144), (31, 33, 144, 142), (29, 31, 142, 140), (27, 29, 140, 137), (25, 27, 137, 136), (23, 25, 136, 134), (21, 23, 134, 132), (20, 21, 132, 130), (18, 20, 130, 128), (0, 8, 118, 282), (16, 18, 128, 126), (14, 16, 126, 124), (12, 14, 124, 122), (10, 12, 122, 120), (8, 10, 120, 118)])
_uv = me_soporte_independiente_1.uv_layers.new(name='UVMap')
_uv.uv.foreach_set('vector', [0.5368, 0.0, 0.5263, 0.0, 0.3636, 0.0, 0.2402, 0.0, 0.2318, 0.0, 0.3441, 0.0, 0.4053, 0.0, 0.6737, 0.0, 0.8947, 0.0, 0.8842, 0.0, 0.7381, 0.0, 0.5317, 0.0, 0.5326, 0.0, 0.5149, 0.0, 0.4053, 0.0, 0.5106, 0.0, 0.5228, 0.0, 0.5757, 0.0, 0.541, 0.0, 0.5323, 0.0, 0.5376, 0.0, 0.6929, 0.0, 0.8313, 0.0, 0.9579, 0.0, 0.9474, 0.0, 0.7827, 0.0, 0.6151, 0.0, 0.296, 0.0, 0.3441, 0.0, 0.2318, 0.0, 0.2211, 0.0, 0.2228, 0.0, 0.2233, 0.0, 0.2442, 0.0, 0.2525, 0.0, 0.267, 0.0, 0.2561, 0.0, 0.296, 0.0, 0.267, 0.0, 0.2525, 0.0, 0.5263, 0.0, 0.5158, 0.0, 0.3781, 0.0, 0.3636, 0.0, 0.4053, 0.0, 0.3789, 0.0, 0.5106, 0.0, 0.5149, 0.0, 0.5326, 0.0, 0.549, 0.0, 0.5268, 0.0, 0.5227, 0.0, 0.5268, 0.0, 0.549, 0.0, 0.574, 0.0, 0.5443, 0.0, 0.539, 0.0, 0.539, 0.0, 0.5443, 0.0, 0.5629, 0.0, 0.6128, 0.0, 0.6737, 0.0, 0.4053, 0.0, 0.5149, 0.0, 0.5227, 0.0, 0.5268, 0.0, 0.8632, 0.0, 0.8526, 0.0, 0.8313, 0.0, 0.4526, 0.0, 0.4053, 0.0, 0.7381, 0.0, 0.7866, 0.0, 0.8154, 0.0, 0.8371, 0.0, 0.7381, 0.0, 0.8842, 0.0, 0.8737, 0.0, 0.8632, 0.0, 0.8371, 0.0, 0.8154, 0.0, 0.7866, 0.0, 0.2228, 0.0, 0.2211, 0.0, 0.2235, 0.0, 0.2233, 0.0, 0.5158, 0.0, 0.5027, 0.0, 0.5053, 0.0, 1.0, 0.0, 0.9895, 0.0, 0.3789, 0.0, 0.2526, 0.0, 0.2402, 0.0, 0.3636, 0.0, 0.3781, 0.0, 0.2525, 0.0, 0.2442, 0.0, 0.2233, 0.0, 0.2235, 0.0, 0.2561, 0.0, 0.5158, 0.0, 0.5053, 0.0, 0.5027, 0.0, 0.574, 0.0, 0.6128, 0.0, 0.5629, 0.0, 0.5443, 0.0, 0.5376, 0.0, 0.3789, 0.0, 0.6929, 0.0, 0.6589, 0.0, 0.5757, 0.0, 0.6151, 0.0, 0.6645, 0.0, 0.6151, 0.0, 0.7827, 0.0, 0.7646, 0.0, 0.7536, 0.0, 0.7501, 0.0, 0.6589, 0.0, 0.6645, 0.0, 0.9474, 0.0, 0.9368, 0.0, 0.9263, 0.0, 0.9158, 0.0, 0.9053, 0.0, 0.7501, 0.0, 0.7536, 0.0, 0.7646, 0.0, 0.7827, 0.0, 0.4181, 0.0, 0.7895, 0.0, 0.3754, 0.0, 0.09329, 0.0, 0.09209, 0.0, 0.5579, 0.0, 0.5474, 0.0, 0.5368, 0.0, 0.3441, 0.0, 0.416, 0.0, 0.8105, 0.0, 0.8, 0.0, 0.7694, 0.0, 0.5399, 0.0, 0.07393, 0.0, 0.01949, 0.0, 0.5591, 0.0, 0.7186, 0.0, 0.7123, 0.0, 0.1618, 0.0, 0.1064, 0.0, 0.1012, 0.0, 0.2035, 0.0, 0.2623, 0.0, 0.3201, 0.0, 0.5049, 0.0, 0.7368, 0.0, 0.7263, 0.0, 0.2935, 0.0, 0.2008, 0.0, 0.225, 0.0, 0.5496, 0.0, 0.6421, 0.0, 0.6316, 0.0, 0.5394, 0.0, 0.2145, 0.0, 0.2106, 0.0, 0.5272, 0.0, 0.4862, 0.0, 0.3911, 0.0, 0.4837, 0.0, 0.4629, 0.0, 0.4425, 0.0, 0.418, 0.0, 0.2063, 0.0, 0.1263, 0.0, 0.1064, 0.0, 0.1618, 0.0, 0.1836, 0.0, 0.2008, 0.0, 0.2935, 0.0, 0.2822, 0.0, 0.7158, 0.0, 0.7053, 0.0, 0.6947, 0.0, 0.6152, 0.0, 0.5696, 0.0, 0.4181, 0.0, 0.09209, 0.0, 0.07393, 0.0, 0.5399, 0.0, 0.3438, 0.0, 0.4526, 0.0, 0.5093, 0.0, 0.0, 0.0, 0.3438, 0.0, 0.5093, 0.0, 0.5591, 0.0, 0.01949, 0.0, 0.3754, 0.0, 0.2035, 0.0, 0.1012, 0.0, 0.09329, 0.0, 0.8526, 0.0, 0.8421, 0.0, 0.827, 0.0, 0.8313, 0.0, 0.8211, 0.0, 0.4526, 0.0, 0.8313, 0.0, 0.827, 0.0, 0.8421, 0.0, 0.8316, 0.0, 0.8302, 0.0, 0.8316, 0.0, 0.8211, 0.0, 0.8302, 0.0, 0.2247, 0.0, 0.2211, 0.0, 0.2145, 0.0, 0.5394, 0.0, 0.5592, 0.0, 0.5676, 0.0, 0.5796, 0.0, 0.5888, 0.0, 0.5901, 0.0, 0.6, 0.0, 0.5895, 0.0, 0.5789, 0.0, 0.5684, 0.0, 0.277, 0.0, 0.3054, 0.0, 0.2298, 0.0, 0.277, 0.0, 0.2247, 0.0, 0.2298, 0.0, 0.3054, 0.0, 0.5888, 0.0, 0.5796, 0.0, 0.5676, 0.0, 0.6211, 0.0, 0.6105, 0.0, 0.6, 0.0, 0.5901, 0.0, 0.5394, 0.0, 0.6316, 0.0, 0.6211, 0.0, 0.5676, 0.0, 0.5592, 0.0, 0.418, 0.0, 0.4425, 0.0, 0.4521, 0.0, 0.4294, 0.0, 0.4421, 0.0, 0.4672, 0.0, 0.4885, 0.0, 0.4553, 0.0, 0.4294, 0.0, 0.4521, 0.0, 0.4425, 0.0, 0.4629, 0.0, 0.5496, 0.0, 0.2106, 0.0, 0.2063, 0.0, 0.418, 0.0, 0.4553, 0.0, 0.4885, 0.0, 0.4672, 0.0, 0.4421, 0.0, 0.7684, 0.0, 0.7579, 0.0, 0.5972, 0.0, 0.7789, 0.0, 0.4411, 0.0, 0.5972, 0.0, 0.7579, 0.0, 0.7474, 0.0, 0.7368, 0.0, 0.5049, 0.0, 0.5721, 0.0, 0.5049, 0.0, 0.3201, 0.0, 0.4411, 0.0, 0.5721, 0.0, 0.6632, 0.0, 0.6526, 0.0, 0.5272, 0.0, 0.5696, 0.0, 0.5696, 0.0, 0.6152, 0.0, 0.6737, 0.0, 0.6632, 0.0, 0.6842, 0.0, 0.6737, 0.0, 0.6152, 0.0, 0.6947, 0.0, 0.5263, 0.0, 0.5368, 0.0, 0.2211, 0.0, 0.2526, 0.0, 0.3789, 0.0, 0.4526, 0.0, 0.8526, 0.0, 0.8632, 0.0, 0.8737, 0.0, 0.8842, 0.0, 0.8947, 0.0, 0.9053, 0.0, 0.9158, 0.0, 0.9263, 0.0, 0.9368, 0.0, 0.9474, 0.0, 0.9579, 0.0, 0.9684, 0.0, 0.9789, 0.0, 0.9895, 0.0, 1.0, 0.0, 0.5053, 0.0, 0.5158, 0.0, 0.8421, 0.0, 0.8526, 0.0, 0.4526, 0.0, 0.0, 0.0, 0.1263, 0.0, 0.2211, 0.0, 0.5368, 0.0, 0.5474, 0.0, 0.5579, 0.0, 0.5684, 0.0, 0.5789, 0.0, 0.5895, 0.0, 0.6, 0.0, 0.6105, 0.0, 0.6211, 0.0, 0.6316, 0.0, 0.6421, 0.0, 0.6526, 0.0, 0.6632, 0.0, 0.6737, 0.0, 0.6842, 0.0, 0.6947, 0.0, 0.7053, 0.0, 0.7158, 0.0, 0.7263, 0.0, 0.7368, 0.0, 0.7474, 0.0, 0.7579, 0.0, 0.7684, 0.0, 0.7789, 0.0, 0.7895, 0.0, 0.8, 0.0, 0.8105, 0.0, 0.8211, 0.0, 0.8316, 0.0, 0.3789, 0.0, 0.2526, 0.0, 0.2526, 0.0, 0.3789, 0.0, 0.3789, 0.0, 0.3789, 0.0, 0.2526, 0.0, 0.2526, 0.0, 0.2779, 0.0, 0.2526, 0.0, 0.2526, 0.0, 0.2779, 0.0, 0.2526, 0.0, 0.2526, 0.0, 0.2526, 0.0, 0.2211, 0.0, 0.2211, 0.0, 0.5158, 0.0, 0.5158, 0.0, 0.5053, 0.0, 0.5053, 0.0, 0.5053, 0.0, 0.5053, 0.0, 0.5158, 0.0, 0.5158, 0.0, 0.5053, 0.0, 0.5053, 0.0, 1.0, 0.0, 1.0, 0.0, 1.0, 0.0, 1.0, 0.0, 0.5053, 0.0, 0.5053, 0.0, 1.0, 0.0, 1.0, 0.0, 0.9895, 0.0, 0.9895, 0.0, 0.9895, 0.0, 0.9895, 0.0, 1.0, 0.0, 1.0, 0.0, 0.5263, 0.0, 0.5263, 0.0, 0.5158, 0.0, 0.5158, 0.0, 0.5158, 0.0, 0.5158, 0.0, 0.5263, 0.0, 0.5263, 0.0, 0.9895, 0.0, 0.9895, 0.0, 0.9789, 0.0, 0.9789, 0.0, 0.9789, 0.0, 0.9789, 0.0, 0.9895, 0.0, 0.9895, 0.0, 0.5368, 0.0, 0.5368, 0.0, 0.5263, 0.0, 0.5263, 0.0, 0.5368, 0.0, 0.5368, 0.0, 0.5263, 0.0, 0.5263, 0.0, 0.5263, 0.0, 0.5368, 0.0, 0.5368, 0.0, 0.9789, 0.0, 0.9789, 0.0, 0.9684, 0.0, 0.9684, 0.0, 0.9684, 0.0, 0.9684, 0.0, 0.9789, 0.0, 0.9789, 0.0, 0.5474, 0.0, 0.5474, 0.0, 0.5368, 0.0, 0.5368, 0.0, 0.5368, 0.0, 0.5368, 0.0, 0.5474, 0.0, 0.5368, 0.0, 0.5368, 0.0, 0.5474, 0.0, 0.5474, 0.0, 0.5368, 0.0, 0.5368, 0.0, 0.5368, 0.0, 0.5368, 0.0, 0.5368, 0.0, 0.5368, 0.0, 0.9684, 0.0, 0.9684, 0.0, 0.9579, 0.0, 0.9579, 0.0, 0.9579, 0.0, 0.9579, 0.0, 0.9684, 0.0, 0.9684, 0.0, 0.5579, 0.0, 0.5579, 0.0, 0.5474, 0.0, 0.5474, 0.0, 0.5474, 0.0, 0.5474, 0.0, 0.5579, 0.0, 0.5579, 0.0, 0.9579, 0.0, 0.9579, 0.0, 0.9474, 0.0, 0.9474, 0.0, 0.9474, 0.0, 0.9474, 0.0, 0.9579, 0.0, 0.9579, 0.0, 0.5684, 0.0, 0.5684, 0.0, 0.5579, 0.0, 0.5579, 0.0, 0.5579, 0.0, 0.5579, 0.0, 0.5684, 0.0, 0.5684, 0.0, 0.9474, 0.0, 0.9474, 0.0, 0.9368, 0.0, 0.9368, 0.0, 0.9368, 0.0, 0.9474, 0.0, 0.9474, 0.0, 0.9368, 0.0, 0.5789, 0.0, 0.5789, 0.0, 0.5684, 0.0, 0.5684, 0.0, 0.5684, 0.0, 0.5684, 0.0, 0.5789, 0.0, 0.5789, 0.0, 0.9368, 0.0, 0.9368, 0.0, 0.9263, 0.0, 0.9263, 0.0, 0.9263, 0.0, 0.9368, 0.0, 0.9368, 0.0, 0.9263, 0.0, 0.5895, 0.0, 0.5895, 0.0, 0.5789, 0.0, 0.5789, 0.0, 0.5789, 0.0, 0.5789, 0.0, 0.5895, 0.0, 0.5895, 0.0, 0.9263, 0.0, 0.9263, 0.0, 0.9158, 0.0, 0.9158, 0.0, 0.9158, 0.0, 0.9263, 0.0, 0.9263, 0.0, 0.9158, 0.0, 0.6, 0.0, 0.6, 0.0, 0.5895, 0.0, 0.5895, 0.0, 0.5895, 0.0, 0.5895, 0.0, 0.6, 0.0, 0.6, 0.0, 0.9158, 0.0, 0.9158, 0.0, 0.9053, 0.0, 0.9053, 0.0, 0.9053, 0.0, 0.9158, 0.0, 0.9158, 0.0, 0.9053, 0.0, 0.6105, 0.0, 0.6105, 0.0, 0.6, 0.0, 0.6, 0.0, 0.6, 0.0, 0.6, 0.0, 0.6105, 0.0, 0.6105, 0.0, 0.9053, 0.0, 0.9053, 0.0, 0.8947, 0.0, 0.8947, 0.0, 0.8947, 0.0, 0.9053, 0.0, 0.9053, 0.0, 0.8947, 0.0, 0.6211, 0.0, 0.6211, 0.0, 0.6105, 0.0, 0.6105, 0.0, 0.6105, 0.0, 0.6105, 0.0, 0.6211, 0.0, 0.6211, 0.0, 0.8947, 0.0, 0.8947, 0.0, 0.8842, 0.0, 0.8842, 0.0, 0.8842, 0.0, 0.8947, 0.0, 0.8947, 0.0, 0.8842, 0.0, 0.6316, 0.0, 0.6316, 0.0, 0.6211, 0.0, 0.6211, 0.0, 0.6211, 0.0, 0.6211, 0.0, 0.6316, 0.0, 0.6316, 0.0, 0.6421, 0.0, 0.6421, 0.0, 0.6316, 0.0, 0.6316, 0.0, 0.6316, 0.0, 0.6316, 0.0, 0.6421, 0.0, 0.6421, 0.0, 0.8842, 0.0, 0.8842, 0.0, 0.8737, 0.0, 0.8737, 0.0, 0.8737, 0.0, 0.8842, 0.0, 0.8842, 0.0, 0.8737, 0.0, 0.6526, 0.0, 0.6526, 0.0, 0.6421, 0.0, 0.6421, 0.0, 0.6421, 0.0, 0.6421, 0.0, 0.6526, 0.0, 0.6526, 0.0, 0.8737, 0.0, 0.8737, 0.0, 0.8632, 0.0, 0.8632, 0.0, 0.8632, 0.0, 0.8737, 0.0, 0.8737, 0.0, 0.8632, 0.0, 0.4526, 0.0, 0.4526, 0.0, 0.3789, 0.0, 0.3789, 0.0, 0.4053, 0.0, 0.4053, 0.0, 0.4526, 0.0, 0.4526, 0.0, 0.4053, 0.0, 0.3789, 0.0, 0.3789, 0.0, 0.4053, 0.0, 0.4053, 0.0, 0.6632, 0.0, 0.6632, 0.0, 0.6526, 0.0, 0.6526, 0.0, 0.6526, 0.0, 0.6526, 0.0, 0.6632, 0.0, 0.6632, 0.0, 0.8632, 0.0, 0.8632, 0.0, 0.8526, 0.0, 0.8526, 0.0, 0.8526, 0.0, 0.8632, 0.0, 0.8632, 0.0, 0.8526, 0.0, 0.6737, 0.0, 0.6737, 0.0, 0.6632, 0.0, 0.6632, 0.0, 0.6632, 0.0, 0.6632, 0.0, 0.6737, 0.0, 0.6737, 0.0, 0.8526, 0.0, 0.8526, 0.0, 0.8421, 0.0, 0.8421, 0.0, 0.8421, 0.0, 0.8526, 0.0, 0.8526, 0.0, 0.8421, 0.0, 0.6842, 0.0, 0.6842, 0.0, 0.6737, 0.0, 0.6737, 0.0, 0.6737, 0.0, 0.6737, 0.0, 0.6842, 0.0, 0.6842, 0.0, 0.8421, 0.0, 0.8421, 0.0, 0.8316, 0.0, 0.8316, 0.0, 0.8316, 0.0, 0.8421, 0.0, 0.8421, 0.0, 0.8316, 0.0, 0.6947, 0.0, 0.6947, 0.0, 0.6842, 0.0, 0.6842, 0.0, 0.6842, 0.0, 0.6842, 0.0, 0.6947, 0.0, 0.6947, 0.0, 0.8316, 0.0, 0.8316, 0.0, 0.8211, 0.0, 0.8211, 0.0, 0.8211, 0.0, 0.8316, 0.0, 0.8316, 0.0, 0.8211, 0.0, 0.7053, 0.0, 0.7053, 0.0, 0.6947, 0.0, 0.6947, 0.0, 0.6947, 0.0, 0.7053, 0.0, 0.7053, 0.0, 0.6947, 0.0, 0.8211, 0.0, 0.8211, 0.0, 0.8105, 0.0, 0.8105, 0.0, 0.8105, 0.0, 0.8211, 0.0, 0.8211, 0.0, 0.8105, 0.0, 0.7158, 0.0, 0.7158, 0.0, 0.7053, 0.0, 0.7053, 0.0, 0.7053, 0.0, 0.7158, 0.0, 0.7158, 0.0, 0.7053, 0.0, 0.8105, 0.0, 0.8105, 0.0, 0.8, 0.0, 0.8, 0.0, 0.8, 0.0, 0.8105, 0.0, 0.8105, 0.0, 0.8, 0.0, 0.7263, 0.0, 0.7263, 0.0, 0.7158, 0.0, 0.7158, 0.0, 0.7158, 0.0, 0.7263, 0.0, 0.7263, 0.0, 0.7158, 0.0, 0.8, 0.0, 0.8, 0.0, 0.7895, 0.0, 0.7895, 0.0, 0.7895, 0.0, 0.8, 0.0, 0.8, 0.0, 0.7895, 0.0, 0.7368, 0.0, 0.7368, 0.0, 0.7263, 0.0, 0.7263, 0.0, 0.7263, 0.0, 0.7368, 0.0, 0.7368, 0.0, 0.7263, 0.0, 0.7895, 0.0, 0.7895, 0.0, 0.7789, 0.0, 0.7789, 0.0, 0.7789, 0.0, 0.7895, 0.0, 0.7895, 0.0, 0.7789, 0.0, 0.7474, 0.0, 0.7474, 0.0, 0.7368, 0.0, 0.7368, 0.0, 0.7368, 0.0, 0.7474, 0.0, 0.7474, 0.0, 0.7368, 0.0, 0.7789, 0.0, 0.7789, 0.0, 0.7684, 0.0, 0.7684, 0.0, 0.7684, 0.0, 0.7789, 0.0, 0.7789, 0.0, 0.7684, 0.0, 0.7579, 0.0, 0.7579, 0.0, 0.7474, 0.0, 0.7474, 0.0, 0.7474, 0.0, 0.7579, 0.0, 0.7579, 0.0, 0.7474, 0.0, 0.7684, 0.0, 0.7684, 0.0, 0.7579, 0.0, 0.7579, 0.0, 0.7579, 0.0, 0.7684, 0.0, 0.7684, 0.0, 0.7579, 0.0, 0.2211, 0.0, 0.1263, 0.0, 0.1263, 0.0, 0.2211, 0.0, 0.1263, 0.0, 0.1263, 0.0, 0.2063, 0.0, 0.0, 0.0, 0.0, 0.0, 0.4526, 0.0, 0.4526, 0.0, 0.3438, 0.0, 0.3438, 0.0, 0.0, 0.0, 0.0, 0.0, 0.3438, 0.0, 0.4526, 0.0, 0.3438, 0.0, 0.3438, 0.0, 0.4526, 0.0, 0.1064, 0.0, 0.1263, 0.0, 0.1263, 0.0, 0.1263, 0.0, 0.1263, 0.0, 0.0, 0.0, 0.0, 0.0, 0.9832, 0.0, 0.9748, 0.0, 0.9664, 0.0, 0.8276, 0.0, 0.6885, 0.0, 0.4842, 0.0, 0.1466, 0.0, 0.6494, 0.0, 0.1466, 0.0, 0.8571, 0.0, 0.6494, 0.0, 0.7187, 0.0, 0.9244, 0.0, 0.916, 0.0, 0.6114, 0.0, 0.5304, 0.0, 0.4773, 0.0, 0.4414, 0.0, 0.4168, 0.0, 0.4207, 0.0, 0.4064, 0.0, 0.3818, 0.0, 0.4416, 0.0, 0.4267, 0.0, 0.4393, 0.0, 0.4963, 0.0, 0.6042, 0.0, 0.4842, 0.0, 0.6494, 0.0, 0.7657, 0.0, 0.7746, 0.0, 0.6308, 0.0, 0.8571, 0.0, 0.8487, 0.0, 0.7657, 0.0, 0.6494, 0.0, 0.4622, 0.0, 0.4538, 0.0, 0.4454, 0.0, 0.437, 0.0, 0.4286, 0.0, 0.4202, 0.0, 0.4118, 0.0, 0.4034, 0.0, 0.395, 0.0, 0.3866, 0.0, 0.3782, 0.0, 0.3697, 0.0, 0.3613, 0.0, 0.3529, 0.0, 0.3445, 0.0, 0.3361, 0.0, 0.3277, 0.0, 0.3193, 0.0, 0.3109, 0.0, 0.3025, 0.0, 0.2017, 0.0, 0.1714, 0.0, 0.2535, 0.0, 0.3627, 0.0, 0.3416, 0.0, 0.3406, 0.0, 0.336, 0.0, 0.3352, 0.0, 0.3513, 0.0, 0.1747, 0.0, 0.1564, 0.0, 0.139, 0.0, 0.1092, 0.0, 0.08107, 0.0, 0.05863, 0.0, 0.02521, 0.0, 0.0, 0.0, 0.5042, 0.0, 0.4958, 0.0, 0.4874, 0.0, 0.479, 0.0, 0.4706, 0.0, 0.4416, 0.0, 0.3818, 0.0, 0.1008, 0.0, 0.9832, 0.0, 0.6885, 0.0, 0.1008, 0.0, 0.9916, 0.0, 0.6654, 0.0, 0.8175, 0.0, 0.8403, 0.0, 0.8319, 0.0, 0.5832, 0.0, 0.4366, 0.0, 0.396, 0.0, 0.5506, 0.0, 0.8319, 0.0, 0.8235, 0.0, 0.7014, 0.0, 0.5888, 0.0, 0.4887, 0.0, 0.1665, 0.0, 0.1361, 0.0, 0.1196, 0.0, 0.1098, 0.0, 0.1092, 0.0, 0.1106, 0.0, 0.137, 0.0, 0.6555, 0.0, 0.6471, 0.0, 0.2749, 0.0, 0.7731, 0.0, 0.4345, 0.0, 0.4507, 0.0, 0.7815, 0.0, 0.3646, 0.0, 0.3551, 0.0, 0.4019, 0.0, 0.3794, 0.0, 0.7227, 0.0, 0.7143, 0.0, 0.6211, 0.0, 0.5358, 0.0, 0.5609, 0.0, 0.4752, 0.0, 0.5637, 0.0, 0.6068, 0.0, 0.1714, 0.0, 0.2017, 0.0, 0.3025, 0.0, 0.3109, 0.0, 0.3193, 0.0, 0.3277, 0.0, 0.3361, 0.0, 0.3445, 0.0, 0.3529, 0.0, 0.3613, 0.0, 0.3697, 0.0, 0.3782, 0.0, 0.3866, 0.0, 0.395, 0.0, 0.4034, 0.0, 0.4118, 0.0, 0.4202, 0.0, 0.4286, 0.0, 0.437, 0.0, 0.4454, 0.0, 0.4538, 0.0, 0.4622, 0.0, 0.4706, 0.0, 0.479, 0.0, 0.4874, 0.0, 0.4958, 0.0, 0.5042, 0.0, 0.0, 0.0, 0.02521, 0.0, 0.1092, 0.0, 0.3513, 0.0, 0.02521, 0.0, 0.0, 0.0, 0.0, 0.0, 0.02521, 0.0, 0.02521, 0.0, 0.9832, 0.0, 0.9832, 0.0, 0.9916, 0.0, 0.9832, 0.0, 0.9832, 0.0, 0.9748, 0.0, 0.5042, 0.0, 0.0, 0.0, 0.0, 0.0, 0.5042, 0.0, 0.4958, 0.0, 0.5042, 0.0, 0.5042, 0.0, 0.4958, 0.0, 0.4874, 0.0, 0.4958, 0.0, 0.4958, 0.0, 0.4874, 0.0, 0.479, 0.0, 0.4874, 0.0, 0.4874, 0.0, 0.479, 0.0, 0.4706, 0.0, 0.479, 0.0, 0.479, 0.0, 0.4706, 0.0, 0.4622, 0.0, 0.4706, 0.0, 0.4706, 0.0, 0.4622, 0.0, 0.4538, 0.0, 0.4622, 0.0, 0.4622, 0.0, 0.4538, 0.0, 0.4454, 0.0, 0.4538, 0.0, 0.4538, 0.0, 0.4454, 0.0, 0.437, 0.0, 0.4454, 0.0, 0.4454, 0.0, 0.437, 0.0, 0.4286, 0.0, 0.437, 0.0, 0.437, 0.0, 0.4286, 0.0, 0.4202, 0.0, 0.4286, 0.0, 0.4286, 0.0, 0.4202, 0.0, 0.4118, 0.0, 0.4202, 0.0, 0.4202, 0.0, 0.4118, 0.0, 0.4034, 0.0, 0.4118, 0.0, 0.4118, 0.0, 0.4034, 0.0, 0.395, 0.0, 0.4034, 0.0, 0.4034, 0.0, 0.395, 0.0, 0.3866, 0.0, 0.395, 0.0, 0.395, 0.0, 0.3866, 0.0, 0.3782, 0.0, 0.3866, 0.0, 0.3866, 0.0, 0.3782, 0.0, 0.3697, 0.0, 0.3782, 0.0, 0.3782, 0.0, 0.3697, 0.0, 0.3613, 0.0, 0.3697, 0.0, 0.3697, 0.0, 0.3613, 0.0, 0.3529, 0.0, 0.3613, 0.0, 0.3613, 0.0, 0.3529, 0.0, 0.3445, 0.0, 0.3529, 0.0, 0.3529, 0.0, 0.3445, 0.0, 0.3361, 0.0, 0.3445, 0.0, 0.3445, 0.0, 0.3361, 0.0, 0.1714, 0.0, 0.2017, 0.0, 0.2017, 0.0, 0.1714, 0.0, 0.3277, 0.0, 0.3361, 0.0, 0.3361, 0.0, 0.3277, 0.0, 0.3193, 0.0, 0.3277, 0.0, 0.3277, 0.0, 0.3193, 0.0, 0.3109, 0.0, 0.3193, 0.0, 0.3193, 0.0, 0.3109, 0.0, 0.3025, 0.0, 0.3109, 0.0, 0.3109, 0.0, 0.3025, 0.0, 0.2017, 0.0, 0.3025, 0.0, 0.3025, 0.0, 0.2017, 0.0])
me_soporte_independiente_1.materials.append(None)
me_soporte_independiente_1.update()

# ---- objects
ob_caratula = bpy.data.objects.new('Caratula', me_sketch)
ob_soporte_independiente_1 = bpy.data.objects.new('Soporte independiente 1', me_soporte_independiente_1)

# ---- transforms, parenting, visibility, modifiers, constraints
ob_caratula.location = (0.0, 0.0, 0.0075)
ob_soporte_independiente_1.location = (-0.015, 0.0, 0.006)

# ---- collection membership
scene.collection.objects.link(ob_caratula)
scene.collection.objects.link(ob_soporte_independiente_1)

# ---- scene / render settings (as saved in the file)
scene.frame_start = 1; scene.frame_end = 250; scene.frame_set(1)
scene.render.engine = 'BLENDER_EEVEE_NEXT'
scene.cycles.sampling_pattern = 'TABULATED_SOBOL'
scene.cycles.use_light_tree = False
scene.view_settings.view_transform = 'Standard'
bpy.context.view_layer.update()

# ---- added for rendering (the .blend has no active camera and no usable light): camera, sun
cam_auto = bpy.data.cameras.new('AutoCamera')
cam_auto.lens = 50.0
cam_auto.sensor_width = 36.0
cam_auto.clip_end = 1000.0
ob_auto_camera = bpy.data.objects.new('AutoCamera', cam_auto)
scene.collection.objects.link(ob_auto_camera)
ob_auto_camera.location = (0.177545, -0.198554, 0.152536)
ob_auto_camera.rotation_euler = (1.09748, -7.21219e-08, 0.694738)
scene.camera = ob_auto_camera
light_auto_sun = bpy.data.lights.new('AutoSun', 'SUN')
light_auto_sun.energy = 3.0
light_auto_sun.angle = 0.0523599
ob_auto_sun = bpy.data.objects.new('AutoSun', light_auto_sun)
scene.collection.objects.link(ob_auto_sun)
ob_auto_sun.rotation_euler = (0.872665, 0.174533, 0.523599)
bpy.context.view_layer.update()
